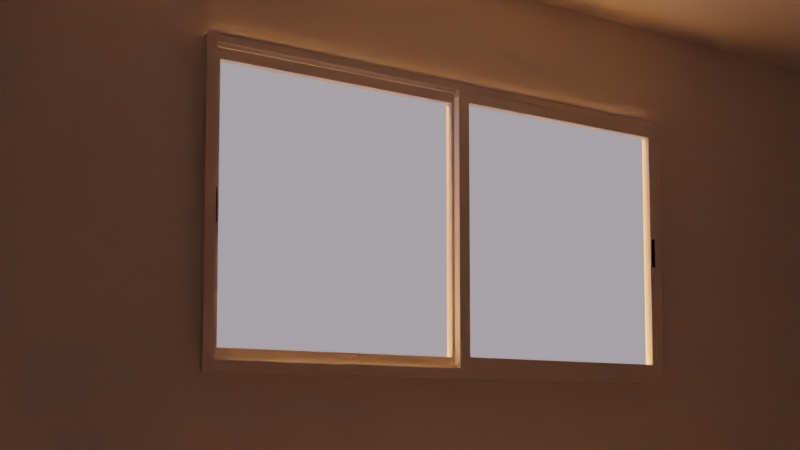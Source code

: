 # Source: rhisRoom.blend  (saved by Blender 3.5.10; exported with 4.5.12 LTS)
import bpy
from mathutils import Matrix  # noqa: F401  (used for matrix-valued properties, if any)

bpy.ops.wm.read_factory_settings(use_empty=True)
scene = bpy.context.scene
scene.name = 'Scene'

# ---- collections
col_scene = bpy.data.collections.new('scene'); scene.collection.children.link(col_scene)
col_structure = bpy.data.collections.new('structure'); col_scene.children.link(col_structure)
col_archive = bpy.data.collections.new('archive'); scene.collection.children.link(col_archive)
col_lights = bpy.data.collections.new('lights'); scene.collection.children.link(col_lights)

# ---- images (referenced by path relative to the original .blend; pixels are not part of the script)
import os
ASSET_DIR = os.environ.get("B2B_ASSET_DIR", "")  # directory of the original .blend (textures are referenced by path, not embedded)
HERE = os.path.dirname(os.path.abspath(__file__))  # packed textures are extracted next to this script under _unpacked/

def load_image(name, relpath, width, height, colorspace="sRGB"):
    """Load a texture the original file referenced (path relative to the .blend, or extracted next to this script)."""
    p = next((c for c in (os.path.join(HERE, relpath), os.path.join(ASSET_DIR, relpath)) if relpath and os.path.exists(c)), "")
    if p:
        img = bpy.data.images.load(p, check_existing=True)
        img.name = name
    else:  # same state as the original file: an image datablock whose file is absent (Cycles renders it pink)
        img = bpy.data.images.new(name, width, height)
        img.source = "FILE"
        img.filepath = "//" + (relpath or name)
    img.colorspace_settings.name = colorspace
    return img
img_woodfinedark004_col_3k_jpg = load_image('WoodFineDark004_COL_3K.jpg', 'WoodFineDark004_COL_3K.jpg', 1024, 1024, 'sRGB')
img_woodfinedark004_gloss_3k_jpg = load_image('WoodFineDark004_GLOSS_3K.jpg', 'WoodFineDark004_GLOSS_3K.jpg', 1024, 1024, 'Non-Color')
img_woodfinedark004_refl_3k_jpg = load_image('WoodFineDark004_REFL_3K.jpg', 'WoodFineDark004_REFL_3K.jpg', 1024, 1024, 'Non-Color')
img_woodfinedark004_nrm_3k_jpg = load_image('WoodFineDark004_NRM_3K.jpg', 'WoodFineDark004_NRM_3K.jpg', 1024, 1024, 'Non-Color')

# ---- materials (node trees are filled in below, after node groups)
mat_door_material = bpy.data.materials.new('Door_material')
mat_door_material.use_transparent_shadow = False
mat_handle_material = bpy.data.materials.new('Handle_material')
mat_handle_material.use_transparent_shadow = False
mat_handle_material.diffuse_color = (0.578, 0.555, 0.736, 1.0)
mat_hidden_material = bpy.data.materials.new('hidden_material')
mat_hidden_material.use_transparent_shadow = False
mat_hidden_material.diffuse_color = (1.0, 1.0, 1.0, 1.0)
mat_material_001 = bpy.data.materials.new('Material.001')
mat_material_001.use_transparent_shadow = False
mat_window_material = bpy.data.materials.new('Window_material')
mat_window_material.use_transparent_shadow = False
mat_window_material.diffuse_color = (0.6, 0.6, 0.6, 1.0)
mat_glass_material = bpy.data.materials.new('Glass_material')
mat_glass_material.use_transparent_shadow = False
mat_glass_material.diffuse_color = (0.333, 0.342, 0.9, 1.0)
mat_plastic_handle_material = bpy.data.materials.new('Plastic_Handle_material')
mat_plastic_handle_material.use_transparent_shadow = False
mat_plastic_handle_material.diffuse_color = (0.082, 0.079, 0.02, 1.0)
mat_sill_material = bpy.data.materials.new('Sill_material')
mat_sill_material.use_transparent_shadow = False

# ---- material node trees
mat_door_material.use_nodes = True; mat_door_material.node_tree.nodes.clear()
_N = mat_door_material.node_tree.nodes; _L = mat_door_material.node_tree.links
n0 = _N.new('ShaderNodeBsdfPrincipled'); n0.name = 'Principled BSDF'; n0.location = (10, 300)
n0.distribution = 'GGX'
n0.subsurface_method = 'RANDOM_WALK_SKIN'
n0.inputs[3].default_value = 1.45
n0.inputs[27].default_value = (0.0, 0.0, 0.0, 1.0)
n0.inputs[28].default_value = 1.0
n1 = _N.new('ShaderNodeOutputMaterial'); n1.name = 'Material Output'; n1.location = (1100, 160)
n2 = _N.new('ShaderNodeBsdfDiffuse'); n2.name = 'Diffuse BSDF'; n2.location = (200, 320)
n3 = _N.new('ShaderNodeBsdfAnisotropic'); n3.name = 'Glossy_0'; n3.location = (200, 0)
n3.distribution = 'GGX'
n4 = _N.new('ShaderNodeMixShader'); n4.name = 'Mix_0'; n4.location = (500, 160)
n4.inputs[0].default_value = 0.1
_L.new(n2.outputs[0], n4.inputs[1])
_L.new(n3.outputs[0], n4.inputs[2])
_L.new(n4.outputs[0], n1.inputs[0])
n1.is_active_output = True
mat_handle_material.use_nodes = True; mat_handle_material.node_tree.nodes.clear()
_N = mat_handle_material.node_tree.nodes; _L = mat_handle_material.node_tree.links
n0 = _N.new('ShaderNodeBsdfPrincipled'); n0.name = 'Principled BSDF'; n0.location = (10, 300)
n0.distribution = 'GGX'
n0.subsurface_method = 'RANDOM_WALK_SKIN'
n0.inputs[3].default_value = 1.45
n0.inputs[27].default_value = (0.0, 0.0, 0.0, 1.0)
n0.inputs[28].default_value = 1.0
n1 = _N.new('ShaderNodeBsdfAnisotropic'); n1.name = 'Glossy_0'; n1.location = (700, 160)
n1.distribution = 'GGX'
n1.inputs[1].default_value = 0.2
_L.new(n1.outputs[0], n1.inputs[0])
mat_hidden_material.use_nodes = True; mat_hidden_material.node_tree.nodes.clear()
_N = mat_hidden_material.node_tree.nodes; _L = mat_hidden_material.node_tree.links
n0 = _N.new('ShaderNodeBsdfPrincipled'); n0.name = 'Principled BSDF'; n0.location = (10, 300)
n0.distribution = 'GGX'
n0.subsurface_method = 'RANDOM_WALK_SKIN'
n0.inputs[3].default_value = 1.45
n0.inputs[27].default_value = (0.0, 0.0, 0.0, 1.0)
n0.inputs[28].default_value = 1.0
n1 = _N.new('ShaderNodeBsdfTransparent'); n1.name = 'Transparent_0'; n1.location = (700, 160)
_L.new(n1.outputs[0], n1.inputs[0])
mat_material_001.use_nodes = True; mat_material_001.node_tree.nodes.clear()
_N = mat_material_001.node_tree.nodes; _L = mat_material_001.node_tree.links
n0 = _N.new('ShaderNodeBsdfPrincipled'); n0.name = 'Principled BSDF'; n0.location = (121, 300)
n0.distribution = 'GGX'
n0.subsurface_method = 'RANDOM_WALK_SKIN'
n0.inputs[3].default_value = 1.45
n0.inputs[27].default_value = (0.0, 0.0, 0.0, 1.0)
n0.inputs[28].default_value = 1.0
n1 = _N.new('ShaderNodeOutputMaterial'); n1.name = 'Material Output'; n1.location = (411, 300)
n2 = _N.new('ShaderNodeTexImage'); n2.name = 'Image Texture'; n2.location = (-540, 466)
n2.image = img_woodfinedark004_col_3k_jpg
n2.interpolation = 'Closest'
n3 = _N.new('ShaderNodeTexImage'); n3.name = 'Image Texture.002'; n3.location = (-548, 175)
n3.image = img_woodfinedark004_gloss_3k_jpg
n4 = _N.new('ShaderNodeInvert'); n4.name = 'Invert'; n4.location = (-197, 136)
n5 = _N.new('ShaderNodeTexImage'); n5.name = 'Image Texture.003'; n5.location = (-552, -111)
n5.image = img_woodfinedark004_refl_3k_jpg
n6 = _N.new('ShaderNodeTexImage'); n6.name = 'Image Texture.001'; n6.location = (-552, -389)
n6.image = img_woodfinedark004_nrm_3k_jpg
n7 = _N.new('ShaderNodeTexCoord'); n7.name = 'Texture Coordinate'; n7.location = (-986, 132)
n8 = _N.new('ShaderNodeNormalMap'); n8.name = 'Normal Map'; n8.location = (-167, -360)
n9 = _N.new('ShaderNodeInvert'); n9.name = 'Invert.001'; n9.location = (-217, -50)
n10 = _N.new('ShaderNodeRGBCurve'); n10.name = 'RGB Curves'; n10.location = (-195, 505)
_c = n10.mapping.curves[3]
while len(_c.points) > 2: _c.points.remove(_c.points[-1])
_c.points[0].location = (0.0, 0.0); _c.points[0].handle_type = 'AUTO'
_c.points[1].location = (0.35572, 0.02296); _c.points[1].handle_type = 'AUTO'
_p = _c.points.new(0.58439, 0.36735); _p.handle_type = 'AUTO'
_p = _c.points.new(1.0, 1.0); _p.handle_type = 'AUTO'
n10.mapping.update()
_L.new(n0.outputs[0], n1.inputs[0])
_L.new(n10.outputs[0], n0.inputs[0])
_L.new(n8.outputs[0], n0.inputs[5])
_L.new(n6.outputs[0], n8.inputs[1])
_L.new(n7.outputs[2], n2.inputs[0])
_L.new(n7.outputs[2], n3.inputs[0])
_L.new(n4.outputs[0], n0.inputs[2])
_L.new(n3.outputs[0], n4.inputs[1])
_L.new(n7.outputs[2], n6.inputs[0])
_L.new(n7.outputs[2], n5.inputs[0])
_L.new(n9.outputs[0], n0.inputs[13])
_L.new(n5.outputs[0], n9.inputs[1])
_L.new(n2.outputs[0], n10.inputs[1])
n1.is_active_output = True
mat_window_material.use_nodes = True; mat_window_material.node_tree.nodes.clear()
_N = mat_window_material.node_tree.nodes; _L = mat_window_material.node_tree.links
n0 = _N.new('ShaderNodeBsdfPrincipled'); n0.name = 'Principled BSDF'; n0.location = (10, 300)
n0.distribution = 'GGX'
n0.subsurface_method = 'RANDOM_WALK_SKIN'
n0.inputs[3].default_value = 1.45
n0.inputs[27].default_value = (0.0, 0.0, 0.0, 1.0)
n0.inputs[28].default_value = 1.0
n1 = _N.new('ShaderNodeOutputMaterial'); n1.name = 'Material Output'; n1.location = (1100, 160)
n2 = _N.new('ShaderNodeBsdfDiffuse'); n2.name = 'Diffuse BSDF'; n2.location = (200, 320)
n3 = _N.new('ShaderNodeBsdfAnisotropic'); n3.name = 'Glossy_0'; n3.location = (200, 0)
n3.distribution = 'GGX'
n4 = _N.new('ShaderNodeMixShader'); n4.name = 'Mix_0'; n4.location = (500, 160)
n4.inputs[0].default_value = 0.15
_L.new(n2.outputs[0], n4.inputs[1])
_L.new(n3.outputs[0], n4.inputs[2])
_L.new(n4.outputs[0], n1.inputs[0])
n1.is_active_output = True
mat_glass_material.use_nodes = True; mat_glass_material.node_tree.nodes.clear()
_N = mat_glass_material.node_tree.nodes; _L = mat_glass_material.node_tree.links
n0 = _N.new('ShaderNodeBsdfPrincipled'); n0.name = 'Principled BSDF'; n0.location = (10, 300)
n0.distribution = 'GGX'
n0.subsurface_method = 'RANDOM_WALK_SKIN'
n0.inputs[3].default_value = 1.45
n0.inputs[27].default_value = (0.0, 0.0, 0.0, 1.0)
n0.inputs[28].default_value = 1.0
n1 = _N.new('ShaderNodeLightPath'); n1.name = 'Light_0'; n1.location = (10, 160)
n2 = _N.new('ShaderNodeBsdfRefraction'); n2.name = 'Refraction_0'; n2.location = (250, 400)
n2.inputs[2].default_value = 1.0
n3 = _N.new('ShaderNodeBsdfAnisotropic'); n3.name = 'Glossy_0'; n3.location = (250, 100)
n3.distribution = 'GGX'
n3.inputs[1].default_value = 0.0
n4 = _N.new('ShaderNodeBsdfTransparent'); n4.name = 'Transparent_0'; n4.location = (500, 10)
n5 = _N.new('ShaderNodeMixShader'); n5.name = 'Mix_0'; n5.location = (500, 160)
n5.inputs[0].default_value = 0.035
n6 = _N.new('ShaderNodeMixShader'); n6.name = 'Mix_1'; n6.location = (690, 290)
n7 = _N.new('ShaderNodeOutputMaterial'); n7.name = 'OUTPUT_MATERIAL'; n7.location = (920, 290)
_L.new(n1.outputs[1], n6.inputs[0])
_L.new(n2.outputs[0], n5.inputs[1])
_L.new(n3.outputs[0], n5.inputs[2])
_L.new(n5.outputs[0], n6.inputs[1])
_L.new(n4.outputs[0], n6.inputs[2])
_L.new(n6.outputs[0], n7.inputs[0])
n7.is_active_output = True
mat_plastic_handle_material.use_nodes = True; mat_plastic_handle_material.node_tree.nodes.clear()
_N = mat_plastic_handle_material.node_tree.nodes; _L = mat_plastic_handle_material.node_tree.links
n0 = _N.new('ShaderNodeBsdfPrincipled'); n0.name = 'Principled BSDF'; n0.location = (10, 300)
n0.distribution = 'GGX'
n0.subsurface_method = 'RANDOM_WALK_SKIN'
n0.inputs[3].default_value = 1.45
n0.inputs[27].default_value = (0.0, 0.0, 0.0, 1.0)
n0.inputs[28].default_value = 1.0
n1 = _N.new('ShaderNodeOutputMaterial'); n1.name = 'Material Output'; n1.location = (1100, 160)
n2 = _N.new('ShaderNodeBsdfDiffuse'); n2.name = 'Diffuse BSDF'; n2.location = (200, 320)
n2.inputs[0].default_value = (0.01, 0.01, 0.01, 1.0)
n3 = _N.new('ShaderNodeBsdfAnisotropic'); n3.name = 'Glossy_0'; n3.location = (200, 0)
n3.distribution = 'GGX'
n4 = _N.new('ShaderNodeMixShader'); n4.name = 'Mix_0'; n4.location = (500, 160)
n4.inputs[0].default_value = 0.01
_L.new(n2.outputs[0], n4.inputs[1])
_L.new(n3.outputs[0], n4.inputs[2])
_L.new(n4.outputs[0], n1.inputs[0])
n1.is_active_output = True
mat_sill_material.use_nodes = True; mat_sill_material.node_tree.nodes.clear()
_N = mat_sill_material.node_tree.nodes; _L = mat_sill_material.node_tree.links
n0 = _N.new('ShaderNodeBsdfPrincipled'); n0.name = 'Principled BSDF'; n0.location = (10, 300)
n0.distribution = 'GGX'
n0.subsurface_method = 'RANDOM_WALK_SKIN'
n0.inputs[3].default_value = 1.45
n0.inputs[27].default_value = (0.0, 0.0, 0.0, 1.0)
n0.inputs[28].default_value = 1.0
n1 = _N.new('ShaderNodeOutputMaterial'); n1.name = 'Material Output'; n1.location = (1100, 160)
n2 = _N.new('ShaderNodeBsdfDiffuse'); n2.name = 'Diffuse BSDF'; n2.location = (200, 320)
n3 = _N.new('ShaderNodeBsdfAnisotropic'); n3.name = 'Glossy_0'; n3.location = (200, 0)
n3.distribution = 'GGX'
n4 = _N.new('ShaderNodeMixShader'); n4.name = 'Mix_0'; n4.location = (500, 160)
n4.inputs[0].default_value = 0.1
_L.new(n2.outputs[0], n4.inputs[1])
_L.new(n3.outputs[0], n4.inputs[2])
_L.new(n4.outputs[0], n1.inputs[0])
n1.is_active_output = True

# ---- world
world_world = bpy.data.worlds.new('World'); scene.world = world_world
world_world.use_nodes = True; world_world.node_tree.nodes.clear()
_N = world_world.node_tree.nodes; _L = world_world.node_tree.links
n0 = _N.new('ShaderNodeOutputWorld'); n0.name = 'World Output'; n0.location = (300, 300)
n1 = _N.new('ShaderNodeBackground'); n1.name = 'Background'; n1.location = (10, 300)
n1.inputs[0].default_value = (0.4132, 0.3782, 0.4142, 1.0)
_L.new(n1.outputs[0], n0.inputs[0])
n0.is_active_output = True
world_world.color = (0.05088, 0.05088, 0.05088)
world_world.use_sun_shadow = False
world_world.sun_shadow_jitter_overblur = 0.0

# ---- cameras
cam_camera_001 = bpy.data.cameras.new('Camera.001')
cam_camera_001.shift_y = 0.14

# ---- lights
light_area = bpy.data.lights.new('Area', 'AREA')
light_area.color = (0.2451, 0.5041, 1.0)
light_area.transmission_factor = 0.0
light_area.energy = 78.54
light_area.shadow_maximum_resolution = 0.006
light_area.use_absolute_resolution = True
light_area.size = 1.0
light_area.size_y = 1.0
light_area.cycles.is_portal = True
light_sun = bpy.data.lights.new('Sun', 'SUN')
light_sun.color = (0.5005, 0.1588, 0.02791)
light_sun.transmission_factor = 0.0
light_sun.energy = 100.0
light_sun_001 = bpy.data.lights.new('Sun.001', 'SUN')
light_sun_001.transmission_factor = 0.0
light_sun_001.energy = 1.0

# ---- meshes
me_cube_001 = bpy.data.meshes.new('Cube.001')
me_cube_001.from_pydata([(-0.7542, -1.643, -1.0), (-0.7542, -1.643, 0.1672), (-0.7542, 0.7937, -1.0), (-0.7542, 0.7937, 0.1672), (1.643, -1.643, -1.0), (1.643, -1.643, 0.1672), (1.643, 0.7937, -1.0), (1.643, 0.7937, 0.1672), (-0.7542, 0.3528, -1.0), (-0.7542, -0.583, -1.0), (-0.7542, -0.583, 0.1672), (-0.7542, 0.3528, 0.1672), (1.643, -0.583, -1.0), (1.643, 0.3528, -1.0), (1.643, 0.3528, 0.1672), (1.643, -0.583, 0.1672), (-0.7542, -1.643, -0.5723), (-0.7542, -1.643, -0.1023), (-0.7542, 0.7937, -0.1023), (-0.7542, 0.7937, -0.5723), (1.643, 0.7937, -0.1023), (1.643, 0.7937, -0.5723), (1.643, -1.643, -0.1023), (1.643, -1.643, -0.5723), (1.643, 0.3528, -0.1023), (1.643, 0.3528, -0.5723), (1.643, -0.583, -0.1023), (1.643, -0.583, -0.5723), (-0.7542, -0.583, -0.1023), (-0.7542, -0.583, -0.5723), (-0.7542, 0.3528, -0.1023), (-0.7542, 0.3528, -0.5723)], [], [(30, 11, 3, 18), (18, 3, 7, 20), (26, 15, 5, 22), (22, 5, 1, 17), (9, 12, 4, 0), (15, 10, 1, 5), (7, 3, 11, 14), (14, 11, 10, 15), (2, 6, 13, 8), (8, 13, 12, 9), (20, 7, 14, 24), (24, 14, 15, 26), (17, 1, 10, 28), (28, 10, 11, 30), (9, 29, 31, 8), (29, 28, 30, 31), (0, 16, 29, 9), (16, 17, 28, 29), (13, 25, 27, 12), (25, 24, 26, 27), (6, 21, 25, 13), (21, 20, 24, 25), (4, 23, 16, 0), (23, 22, 17, 16), (12, 27, 23, 4), (27, 26, 22, 23), (2, 19, 21, 6), (19, 18, 20, 21), (8, 31, 19, 2), (31, 30, 18, 19)])
_uv = me_cube_001.uv_layers.new(name='UVMap')
_uv.uv.foreach_set('vector', [0.5417, 0.1667, 0.625, 0.1667, 0.625, 0.25, 0.5417, 0.25, 0.5417, 0.25, 0.625, 0.25, 0.625, 0.5, 0.5417, 0.5, 0.5417, 0.6667, 0.625, 0.6667, 0.625, 0.75, 0.5417, 0.75, 0.5417, 0.75, 0.625, 0.75, 0.625, 1.0, 0.5417, 1.0, 0.125, 0.6667, 0.375, 0.6667, 0.375, 0.75, 0.125, 0.75, 0.625, 0.6667, 0.875, 0.6667, 0.875, 0.75, 0.625, 0.75, 0.625, 0.5, 0.875, 0.5, 0.875, 0.5833, 0.625, 0.5833, 0.625, 0.5833, 0.875, 0.5833, 0.875, 0.6667, 0.625, 0.6667, 0.125, 0.5, 0.375, 0.5, 0.375, 0.5833, 0.125, 0.5833, 0.125, 0.5833, 0.375, 0.5833, 0.375, 0.6667, 0.125, 0.6667, 0.5417, 0.5, 0.625, 0.5, 0.625, 0.5833, 0.5417, 0.5833, 0.5417, 0.5833, 0.625, 0.5833, 0.625, 0.6667, 0.5417, 0.6667, 0.5417, 0.0, 0.625, 0.0, 0.625, 0.08333, 0.5417, 0.08333, 0.5417, 0.08333, 0.625, 0.08333, 0.625, 0.1667, 0.5417, 0.1667, 0.375, 0.08333, 0.4583, 0.08333, 0.4583, 0.1667, 0.375, 0.1667, 0.4583, 0.08333, 0.5417, 0.08333, 0.5417, 0.1667, 0.4583, 0.1667, 0.375, 0.0, 0.4583, 0.0, 0.4583, 0.08333, 0.375, 0.08333, 0.4583, 0.0, 0.5417, 0.0, 0.5417, 0.08333, 0.4583, 0.08333, 0.375, 0.5833, 0.4583, 0.5833, 0.4583, 0.6667, 0.375, 0.6667, 0.4583, 0.5833, 0.5417, 0.5833, 0.5417, 0.6667, 0.4583, 0.6667, 0.375, 0.5, 0.4583, 0.5, 0.4583, 0.5833, 0.375, 0.5833, 0.4583, 0.5, 0.5417, 0.5, 0.5417, 0.5833, 0.4583, 0.5833, 0.375, 0.75, 0.4583, 0.75, 0.4583, 1.0, 0.375, 1.0, 0.4583, 0.75, 0.5417, 0.75, 0.5417, 1.0, 0.4583, 1.0, 0.375, 0.6667, 0.4583, 0.6667, 0.4583, 0.75, 0.375, 0.75, 0.4583, 0.6667, 0.5417, 0.6667, 0.5417, 0.75, 0.4583, 0.75, 0.375, 0.25, 0.4583, 0.25, 0.4583, 0.5, 0.375, 0.5, 0.4583, 0.25, 0.5417, 0.25, 0.5417, 0.5, 0.4583, 0.5, 0.375, 0.1667, 0.4583, 0.1667, 0.4583, 0.25, 0.375, 0.25, 0.4583, 0.1667, 0.5417, 0.1667, 0.5417, 0.25, 0.4583, 0.25])
me_cube_001.update()
me_doorfrane = bpy.data.meshes.new('DoorFrane')
me_doorfrane.from_pydata([(-0.5, -0.02667, 0.0), (-0.5, 0.05333, 0.0), (-0.42, 0.05333, 0.0), (-0.5, -0.02667, 2.1), (-0.5, 0.05333, 2.1), (0.5, 0.05333, 2.1), (0.5, -0.02667, 2.1), (0.42, -0.02667, 2.02), (-0.42, 0.05333, 2.02), (0.42, -0.02667, 0.0), (0.5, -0.02667, 0.0), (0.5, 0.05333, 0.0), (0.42, 0.01333, 2.02), (-0.42, 0.01333, 2.02), (-0.42, 0.01333, 0.0), (-0.4, 0.01333, 2.02), (-0.4, 0.01333, 0.0), (-0.4, 0.05333, 2.02), (-0.4, 0.05333, 0.0), (0.42, 0.01333, 0.0), (-0.42, -0.02667, 2.02), (-0.42, -0.02667, 0.0), (0.42, 0.05333, 2.02), (0.42, 0.05333, 0.0), (0.4, 0.05333, 0.0), (0.4, 0.01333, 0.0), (0.4, 0.05333, 2.02), (0.4, 0.01333, 2.0), (0.4, 0.01333, 2.02), (-0.4, 0.05333, 2.0), (-0.4, 0.01333, 2.0), (0.4, 0.05333, 2.0)], [], [(3, 4, 1, 0), (7, 12, 19, 9), (4, 3, 6, 5), (10, 11, 5, 6), (13, 20, 21, 14), (17, 15, 16, 18), (11, 23, 22, 5), (20, 13, 12, 7), (20, 3, 0, 21), (9, 10, 6, 7), (13, 14, 16, 15), (4, 8, 2, 1), (29, 31, 27, 30), (7, 6, 3, 20), (8, 4, 5, 22), (14, 2, 18, 16), (17, 18, 2, 8), (28, 25, 19, 12), (28, 26, 24, 25), (25, 24, 23, 19), (22, 23, 24, 26), (29, 17, 26, 31), (15, 30, 27, 28), (8, 22, 26)])
me_doorfrane.materials.append(mat_door_material)
me_doorfrane.update()
me_door = bpy.data.meshes.new('Door')
me_door.from_pydata([(-0.836, 0.0, -1.046), (-0.836, 0.034, -1.046), (0.0, 0.034, -1.046), (0.0, 0.0, -1.046), (-0.836, 0.0, 0.964), (-0.836, 0.034, 0.964), (0.0, 0.034, 0.964), (0.0, 0.0, 0.964)], [], [(4, 5, 1, 0), (5, 6, 2, 1), (6, 7, 3, 2), (7, 4, 0, 3), (0, 1, 2, 3), (7, 6, 5, 4)])
me_door.materials.append(mat_door_material)
me_door.update()
me_handle_front = bpy.data.meshes.new('Handle_Front')
me_handle_front.from_pydata([(-0.03019, -0.002781, -0.03282), (-0.04255, -0.002942, -0.01332), (-0.0435, -0.003072, 0.009742), (-0.03279, -0.003135, 0.03019), (-0.01329, -0.003114, 0.04254), (0.009772, -0.003016, 0.04349), (0.03022, -0.002866, 0.03279), (0.04257, -0.002704, 0.01329), (0.04352, -0.002575, -0.009773), (0.03281, -0.002512, -0.03022), (0.01332, -0.002532, -0.04257), (-0.009746, -0.00263, -0.04352), (-0.02902, -0.01959, -0.03172), (-0.04093, -0.01974, -0.01293), (-0.04184, -0.01987, 0.009297), (-0.03152, -0.01993, 0.029), (-0.01273, -0.01991, 0.04091), (0.009494, -0.01982, 0.04183), (0.0292, -0.01967, 0.03151), (0.04111, -0.01952, 0.01272), (0.04202, -0.01939, -0.009511), (0.0317, -0.01933, -0.02922), (0.01291, -0.01935, -0.04112), (-0.009317, -0.01944, -0.04204), (1.283e-05, -0.002823, -1.534e-05), (-0.01446, -0.01961, -0.01591), (-0.02041, -0.01969, -0.006515), (-0.02087, -0.01975, 0.004593), (-0.01571, -0.01978, 0.01444), (-0.006319, -0.01977, 0.02039), (0.004789, -0.01973, 0.02085), (0.01464, -0.01965, 0.01569), (0.02059, -0.01958, 0.006302), (0.02105, -0.01951, -0.004807), (0.01589, -0.01948, -0.01466), (0.006496, -0.01949, -0.02061), (-0.004612, -0.01954, -0.02106), (-0.01441, -0.0315, -0.01597), (-0.02036, -0.03158, -0.00658), (-0.02082, -0.03164, 0.004529), (-0.01566, -0.03167, 0.01438), (-0.006266, -0.03166, 0.02033), (0.004842, -0.03161, 0.02079), (0.01469, -0.03154, 0.01563), (0.02064, -0.03146, 0.006237), (0.0211, -0.0314, -0.004871), (0.01594, -0.03137, -0.01472), (0.00655, -0.03138, -0.02067), (-0.004559, -0.03143, -0.02113), (-0.01446, -0.02062, -0.01591), (-0.02041, -0.0207, -0.00652), (-0.02086, -0.02076, 0.004588), (-0.01571, -0.02079, 0.01444), (-0.006315, -0.02078, 0.02039), (0.004794, -0.02074, 0.02085), (0.01464, -0.02066, 0.01569), (0.02059, -0.02059, 0.006296), (0.02105, -0.02052, -0.004812), (0.01589, -0.02049, -0.01466), (0.006501, -0.0205, -0.02061), (-0.004608, -0.02055, -0.02107), (-0.01216, -0.0315, -0.01353), (-0.01719, -0.03157, -0.00559), (-0.01758, -0.03162, 0.003803), (-0.01322, -0.03165, 0.01213), (-0.005277, -0.03164, 0.01716), (0.004117, -0.0316, 0.01755), (0.01245, -0.03154, 0.01319), (0.01748, -0.03147, 0.005248), (0.01786, -0.03142, -0.004146), (0.0135, -0.03139, -0.01247), (0.00556, -0.0314, -0.01751), (-0.003833, -0.03144, -0.01789), (-0.01852, -0.009612, -0.005855), (-0.01313, -0.009541, -0.01436), (-0.01894, -0.009668, 0.004205), (-0.01426, -0.009696, 0.01312), (-0.00576, -0.009687, 0.01851), (0.0043, -0.009644, 0.01893), (0.01322, -0.009578, 0.01426), (0.01861, -0.009508, 0.005751), (0.01902, -0.009451, -0.004308), (0.01435, -0.009424, -0.01323), (0.005846, -0.009433, -0.01862), (-0.004214, -0.009476, -0.01903), (-0.01205, -0.02431, -0.01334), (-0.01702, -0.02438, -0.005488), (-0.01741, -0.02443, 0.003796), (-0.0131, -0.02445, 0.01203), (-0.005246, -0.02445, 0.017), (0.004038, -0.02441, 0.01738), (0.01227, -0.02435, 0.01307), (0.01724, -0.02428, 0.005224), (0.01763, -0.02423, -0.004061), (0.01331, -0.0242, -0.01229), (0.005465, -0.02421, -0.01727), (-0.003819, -0.02425, -0.01765), (-0.01189, -0.05946, -0.01353), (-0.01687, -0.05952, -0.005679), (-0.01725, -0.05958, 0.003605), (-0.01294, -0.0596, 0.01184), (-0.005088, -0.05959, 0.01681), (0.004196, -0.05955, 0.01719), (0.01243, -0.05949, 0.01288), (0.0174, -0.05943, 0.005033), (0.01778, -0.05938, -0.004252), (0.01347, -0.05935, -0.01248), (0.005623, -0.05936, -0.01746), (-0.003661, -0.0594, -0.01784), (-0.01184, -0.07237, -0.0136), (-0.01681, -0.07244, -0.00575), (-0.01719, -0.07249, 0.003535), (-0.01288, -0.07252, 0.01177), (-0.00503, -0.07251, 0.01674), (0.004254, -0.07247, 0.01712), (0.01249, -0.07241, 0.01281), (0.01746, -0.07234, 0.004962), (0.01784, -0.07229, -0.004322), (0.01353, -0.07227, -0.01255), (0.005681, -0.07227, -0.01753), (-0.003603, -0.07231, -0.01791), (0.1257, -0.06936, -0.006631), (0.1269, -0.06874, -0.003521), (0.1274, -0.0684, 0.001802), (0.1271, -0.06844, 0.007911), (0.1262, -0.06884, 0.01317), (0.1248, -0.06949, 0.01617), (0.1242, -0.06165, -0.006511), (0.1253, -0.06103, -0.003401), (0.1259, -0.06069, 0.001922), (0.1256, -0.06073, 0.008031), (0.1246, -0.06113, 0.01329), (0.1232, -0.06178, 0.01629), (0.1369, -0.01982, -0.0064), (0.1345, -0.01899, -0.006496), (0.1377, -0.01831, -0.003302), (0.1379, -0.01746, 0.002013), (0.1377, -0.01749, 0.008122), (0.137, -0.0184, 0.01339), (0.136, -0.01995, 0.0164), (0.1336, -0.01912, 0.0163), (0.1352, -0.01748, -0.003398), (0.1355, -0.01662, 0.001918), (0.1352, -0.01666, 0.008026), (0.1345, -0.01757, 0.01329), (0.0003253, -0.07239, -0.0003937)], [], [(24, 0, 1), (24, 1, 2), (24, 2, 3), (24, 3, 4), (24, 4, 5), (24, 5, 6), (24, 6, 7), (24, 7, 8), (24, 8, 9), (24, 9, 10), (24, 10, 11), (11, 0, 24), (0, 12, 13, 1), (1, 13, 14, 2), (2, 14, 15, 3), (3, 15, 16, 4), (4, 16, 17, 5), (5, 17, 18, 6), (6, 18, 19, 7), (7, 19, 20, 8), (8, 20, 21, 9), (9, 21, 22, 10), (10, 22, 23, 11), (12, 0, 11, 23), (13, 12, 25, 26), (14, 13, 26, 27), (15, 14, 27, 28), (16, 15, 28, 29), (17, 16, 29, 30), (18, 17, 30, 31), (19, 18, 31, 32), (20, 19, 32, 33), (21, 20, 33, 34), (22, 21, 34, 35), (23, 22, 35, 36), (12, 23, 36, 25), (25, 49, 50, 26), (49, 37, 38, 50), (26, 50, 51, 27), (50, 38, 39, 51), (27, 51, 52, 28), (51, 39, 40, 52), (28, 52, 53, 29), (52, 40, 41, 53), (29, 53, 54, 30), (53, 41, 42, 54), (30, 54, 55, 31), (54, 42, 43, 55), (31, 55, 56, 32), (55, 43, 44, 56), (32, 56, 57, 33), (56, 44, 45, 57), (33, 57, 58, 34), (57, 45, 46, 58), (34, 58, 59, 35), (58, 46, 47, 59), (35, 59, 60, 36), (59, 47, 48, 60), (36, 60, 49, 25), (60, 48, 37, 49), (38, 37, 61, 62), (39, 38, 62, 63), (40, 39, 63, 64), (41, 40, 64, 65), (42, 41, 65, 66), (43, 42, 66, 67), (44, 43, 67, 68), (45, 44, 68, 69), (46, 45, 69, 70), (47, 46, 70, 71), (48, 47, 71, 72), (37, 48, 72, 61), (62, 61, 74, 73), (63, 62, 73, 75), (64, 63, 75, 76), (65, 64, 76, 77), (66, 65, 77, 78), (67, 66, 78, 79), (68, 67, 79, 80), (69, 68, 80, 81), (70, 69, 81, 82), (71, 70, 82, 83), (72, 71, 83, 84), (61, 72, 84, 74), (86, 85, 97, 98), (87, 86, 98, 99), (88, 87, 99, 100), (89, 88, 100, 101), (90, 89, 101, 102), (91, 90, 102, 103), (92, 91, 103, 104), (93, 92, 104, 105), (94, 93, 105, 106), (95, 94, 106, 107), (96, 95, 107, 108), (97, 85, 96, 108), (98, 97, 109, 110), (99, 98, 110, 111), (100, 99, 111, 112), (101, 100, 112, 113), (102, 101, 113, 114), (108, 107, 119, 120), (108, 120, 109, 97), (119, 107, 127, 121), (118, 119, 121, 122), (117, 118, 122, 123), (116, 117, 123, 124), (115, 116, 124, 125), (114, 115, 125, 126), (102, 114, 126, 132), (107, 106, 128, 127), (106, 105, 129, 128), (105, 104, 130, 129), (104, 103, 131, 130), (103, 102, 132, 131), (121, 127, 134, 133), (122, 121, 133, 135), (123, 122, 135, 136), (124, 123, 136, 137), (125, 124, 137, 138), (126, 125, 138, 139), (132, 126, 139, 140), (127, 128, 141, 134), (128, 129, 142, 141), (129, 130, 143, 142), (130, 131, 144, 143), (131, 132, 140, 144), (138, 144, 140, 139), (137, 143, 144, 138), (136, 142, 143, 137), (135, 141, 142, 136), (133, 134, 141, 135), (110, 109, 145), (111, 110, 145), (112, 111, 145), (113, 112, 145), (114, 113, 145), (115, 114, 145), (116, 115, 145), (117, 116, 145), (118, 117, 145), (119, 118, 145), (120, 119, 145), (109, 120, 145)])
me_handle_front.polygons.foreach_set('use_smooth', [True] * 144)
me_handle_front.materials.append(mat_handle_material)
me_handle_front.update()
me_handle_back = bpy.data.meshes.new('Handle_Back')
me_handle_back.from_pydata([(-0.03019, -0.002781, -0.03282), (-0.04255, -0.002942, -0.01332), (-0.0435, -0.003072, 0.009742), (-0.03279, -0.003135, 0.03019), (-0.01329, -0.003114, 0.04254), (0.009772, -0.003016, 0.04349), (0.03022, -0.002866, 0.03279), (0.04257, -0.002704, 0.01329), (0.04352, -0.002575, -0.009773), (0.03281, -0.002512, -0.03022), (0.01332, -0.002532, -0.04257), (-0.009746, -0.00263, -0.04352), (-0.02902, -0.01959, -0.03172), (-0.04093, -0.01974, -0.01293), (-0.04184, -0.01987, 0.009297), (-0.03152, -0.01993, 0.029), (-0.01273, -0.01991, 0.04091), (0.009494, -0.01982, 0.04183), (0.0292, -0.01967, 0.03151), (0.04111, -0.01952, 0.01272), (0.04202, -0.01939, -0.009511), (0.0317, -0.01933, -0.02922), (0.01291, -0.01935, -0.04112), (-0.009317, -0.01944, -0.04204), (1.283e-05, -0.002823, -1.534e-05), (-0.01446, -0.01961, -0.01591), (-0.02041, -0.01969, -0.006515), (-0.02087, -0.01975, 0.004593), (-0.01571, -0.01978, 0.01444), (-0.006319, -0.01977, 0.02039), (0.004789, -0.01973, 0.02085), (0.01464, -0.01965, 0.01569), (0.02059, -0.01958, 0.006302), (0.02105, -0.01951, -0.004807), (0.01589, -0.01948, -0.01466), (0.006496, -0.01949, -0.02061), (-0.004612, -0.01954, -0.02106), (-0.01441, -0.0315, -0.01597), (-0.02036, -0.03158, -0.00658), (-0.02082, -0.03164, 0.004529), (-0.01566, -0.03167, 0.01438), (-0.006266, -0.03166, 0.02033), (0.004842, -0.03161, 0.02079), (0.01469, -0.03154, 0.01563), (0.02064, -0.03146, 0.006237), (0.0211, -0.0314, -0.004871), (0.01594, -0.03137, -0.01472), (0.00655, -0.03138, -0.02067), (-0.004559, -0.03143, -0.02113), (-0.01446, -0.02062, -0.01591), (-0.02041, -0.0207, -0.00652), (-0.02086, -0.02076, 0.004588), (-0.01571, -0.02079, 0.01444), (-0.006315, -0.02078, 0.02039), (0.004794, -0.02074, 0.02085), (0.01464, -0.02066, 0.01569), (0.02059, -0.02059, 0.006296), (0.02105, -0.02052, -0.004812), (0.01589, -0.02049, -0.01466), (0.006501, -0.0205, -0.02061), (-0.004608, -0.02055, -0.02107), (-0.01216, -0.0315, -0.01353), (-0.01719, -0.03157, -0.00559), (-0.01758, -0.03162, 0.003803), (-0.01322, -0.03165, 0.01213), (-0.005277, -0.03164, 0.01716), (0.004117, -0.0316, 0.01755), (0.01245, -0.03154, 0.01319), (0.01748, -0.03147, 0.005248), (0.01786, -0.03142, -0.004146), (0.0135, -0.03139, -0.01247), (0.00556, -0.0314, -0.01751), (-0.003833, -0.03144, -0.01789), (-0.01852, -0.009612, -0.005855), (-0.01313, -0.009541, -0.01436), (-0.01894, -0.009668, 0.004205), (-0.01426, -0.009696, 0.01312), (-0.00576, -0.009687, 0.01851), (0.0043, -0.009644, 0.01893), (0.01322, -0.009578, 0.01426), (0.01861, -0.009508, 0.005751), (0.01902, -0.009451, -0.004308), (0.01435, -0.009424, -0.01323), (0.005846, -0.009433, -0.01862), (-0.004214, -0.009476, -0.01903), (-0.01205, -0.02431, -0.01334), (-0.01702, -0.02438, -0.005488), (-0.01741, -0.02443, 0.003796), (-0.0131, -0.02445, 0.01203), (-0.005246, -0.02445, 0.017), (0.004038, -0.02441, 0.01738), (0.01227, -0.02435, 0.01307), (0.01724, -0.02428, 0.005224), (0.01763, -0.02423, -0.004061), (0.01331, -0.0242, -0.01229), (0.005465, -0.02421, -0.01727), (-0.003819, -0.02425, -0.01765), (-0.01189, -0.05946, -0.01353), (-0.01687, -0.05952, -0.005679), (-0.01725, -0.05958, 0.003605), (-0.01294, -0.0596, 0.01184), (-0.005088, -0.05959, 0.01681), (0.004196, -0.05955, 0.01719), (0.01243, -0.05949, 0.01288), (0.0174, -0.05943, 0.005033), (0.01778, -0.05938, -0.004252), (0.01347, -0.05935, -0.01248), (0.005623, -0.05936, -0.01746), (-0.003661, -0.0594, -0.01784), (-0.01184, -0.07237, -0.0136), (-0.01681, -0.07244, -0.00575), (-0.01719, -0.07249, 0.003535), (-0.01288, -0.07252, 0.01177), (-0.00503, -0.07251, 0.01674), (0.004254, -0.07247, 0.01712), (0.01249, -0.07241, 0.01281), (0.01746, -0.07234, 0.004962), (0.01784, -0.07229, -0.004322), (0.01353, -0.07227, -0.01255), (0.005681, -0.07227, -0.01753), (-0.003603, -0.07231, -0.01791), (0.1257, -0.06936, -0.006631), (0.1269, -0.06874, -0.003521), (0.1274, -0.0684, 0.001802), (0.1271, -0.06844, 0.007911), (0.1262, -0.06884, 0.01317), (0.1248, -0.06949, 0.01617), (0.1242, -0.06165, -0.006511), (0.1253, -0.06103, -0.003401), (0.1259, -0.06069, 0.001922), (0.1256, -0.06073, 0.008031), (0.1246, -0.06113, 0.01329), (0.1232, -0.06178, 0.01629), (0.1369, -0.01982, -0.0064), (0.1345, -0.01899, -0.006496), (0.1377, -0.01831, -0.003302), (0.1379, -0.01746, 0.002013), (0.1377, -0.01749, 0.008122), (0.137, -0.0184, 0.01339), (0.136, -0.01995, 0.0164), (0.1336, -0.01912, 0.0163), (0.1352, -0.01748, -0.003398), (0.1355, -0.01662, 0.001918), (0.1352, -0.01666, 0.008026), (0.1345, -0.01757, 0.01329), (0.0003253, -0.07239, -0.0003937)], [], [(24, 0, 1), (24, 1, 2), (24, 2, 3), (24, 3, 4), (24, 4, 5), (24, 5, 6), (24, 6, 7), (24, 7, 8), (24, 8, 9), (24, 9, 10), (24, 10, 11), (11, 0, 24), (0, 12, 13, 1), (1, 13, 14, 2), (2, 14, 15, 3), (3, 15, 16, 4), (4, 16, 17, 5), (5, 17, 18, 6), (6, 18, 19, 7), (7, 19, 20, 8), (8, 20, 21, 9), (9, 21, 22, 10), (10, 22, 23, 11), (12, 0, 11, 23), (13, 12, 25, 26), (14, 13, 26, 27), (15, 14, 27, 28), (16, 15, 28, 29), (17, 16, 29, 30), (18, 17, 30, 31), (19, 18, 31, 32), (20, 19, 32, 33), (21, 20, 33, 34), (22, 21, 34, 35), (23, 22, 35, 36), (12, 23, 36, 25), (25, 49, 50, 26), (49, 37, 38, 50), (26, 50, 51, 27), (50, 38, 39, 51), (27, 51, 52, 28), (51, 39, 40, 52), (28, 52, 53, 29), (52, 40, 41, 53), (29, 53, 54, 30), (53, 41, 42, 54), (30, 54, 55, 31), (54, 42, 43, 55), (31, 55, 56, 32), (55, 43, 44, 56), (32, 56, 57, 33), (56, 44, 45, 57), (33, 57, 58, 34), (57, 45, 46, 58), (34, 58, 59, 35), (58, 46, 47, 59), (35, 59, 60, 36), (59, 47, 48, 60), (36, 60, 49, 25), (60, 48, 37, 49), (38, 37, 61, 62), (39, 38, 62, 63), (40, 39, 63, 64), (41, 40, 64, 65), (42, 41, 65, 66), (43, 42, 66, 67), (44, 43, 67, 68), (45, 44, 68, 69), (46, 45, 69, 70), (47, 46, 70, 71), (48, 47, 71, 72), (37, 48, 72, 61), (62, 61, 74, 73), (63, 62, 73, 75), (64, 63, 75, 76), (65, 64, 76, 77), (66, 65, 77, 78), (67, 66, 78, 79), (68, 67, 79, 80), (69, 68, 80, 81), (70, 69, 81, 82), (71, 70, 82, 83), (72, 71, 83, 84), (61, 72, 84, 74), (86, 85, 97, 98), (87, 86, 98, 99), (88, 87, 99, 100), (89, 88, 100, 101), (90, 89, 101, 102), (91, 90, 102, 103), (92, 91, 103, 104), (93, 92, 104, 105), (94, 93, 105, 106), (95, 94, 106, 107), (96, 95, 107, 108), (97, 85, 96, 108), (98, 97, 109, 110), (99, 98, 110, 111), (100, 99, 111, 112), (101, 100, 112, 113), (102, 101, 113, 114), (108, 107, 119, 120), (108, 120, 109, 97), (119, 107, 127, 121), (118, 119, 121, 122), (117, 118, 122, 123), (116, 117, 123, 124), (115, 116, 124, 125), (114, 115, 125, 126), (102, 114, 126, 132), (107, 106, 128, 127), (106, 105, 129, 128), (105, 104, 130, 129), (104, 103, 131, 130), (103, 102, 132, 131), (121, 127, 134, 133), (122, 121, 133, 135), (123, 122, 135, 136), (124, 123, 136, 137), (125, 124, 137, 138), (126, 125, 138, 139), (132, 126, 139, 140), (127, 128, 141, 134), (128, 129, 142, 141), (129, 130, 143, 142), (130, 131, 144, 143), (131, 132, 140, 144), (138, 144, 140, 139), (137, 143, 144, 138), (136, 142, 143, 137), (135, 141, 142, 136), (133, 134, 141, 135), (110, 109, 145), (111, 110, 145), (112, 111, 145), (113, 112, 145), (114, 113, 145), (115, 114, 145), (116, 115, 145), (117, 116, 145), (118, 117, 145), (119, 118, 145), (120, 119, 145), (109, 120, 145)])
me_handle_back.polygons.foreach_set('use_smooth', [True] * 144)
me_handle_back.materials.append(mat_handle_material)
me_handle_back.update()
me_ctrl_hole = bpy.data.meshes.new('CTRL_Hole')
me_ctrl_hole.from_pydata([(-0.5, 0.0, 0.0), (-0.5, 0.24, 0.0), (0.5, 0.24, 0.0), (0.5, 0.0, 0.0), (-0.5, 0.0, 2.1), (-0.5, 0.24, 2.1), (0.5, 0.24, 2.1), (0.5, 0.0, 2.1)], [], [(0, 1, 2, 3), (0, 4, 5, 1), (1, 5, 6, 2), (3, 7, 4, 0), (2, 6, 7, 3), (5, 4, 7, 6)])
me_ctrl_hole.materials.append(mat_hidden_material)
me_ctrl_hole.update()
me_ctrl_baseboard = bpy.data.meshes.new('CTRL_Baseboard')
me_ctrl_baseboard.from_pydata([(-0.5, 0.0, 0.0), (-0.5, 0.4, 0.0), (0.5, 0.4, 0.0), (0.5, 0.0, 0.0), (-0.5, 0.0, 0.4), (-0.5, 0.4, 0.4), (0.5, 0.4, 0.4), (0.5, 0.0, 0.4)], [], [(0, 4, 5, 1), (2, 6, 7, 3)])
me_ctrl_baseboard.materials.append(mat_hidden_material)
me_ctrl_baseboard.update()
me_doorfrane_001 = bpy.data.meshes.new('DoorFrane.001')
me_doorfrane_001.from_pydata([(-0.5, -0.02667, 0.0), (-0.5, 0.05333, 0.0), (-0.42, 0.05333, 0.0), (-0.5, -0.02667, 2.1), (-0.5, 0.05333, 2.1), (0.5, 0.05333, 2.1), (0.5, -0.02667, 2.1), (0.42, -0.02667, 2.02), (-0.42, 0.05333, 2.02), (0.42, -0.02667, 0.0), (0.5, -0.02667, 0.0), (0.5, 0.05333, 0.0), (0.42, 0.01333, 2.02), (-0.42, 0.01333, 2.02), (-0.42, 0.01333, 0.0), (-0.4, 0.01333, 2.02), (-0.4, 0.01333, 0.0), (-0.4, 0.05333, 2.02), (-0.4, 0.05333, 0.0), (0.42, 0.01333, 0.0), (-0.42, -0.02667, 2.02), (-0.42, -0.02667, 0.0), (0.42, 0.05333, 2.02), (0.42, 0.05333, 0.0), (0.4, 0.05333, 0.0), (0.4, 0.01333, 0.0), (0.4, 0.05333, 2.02), (0.4, 0.01333, 2.0), (0.4, 0.01333, 2.02), (-0.4, 0.05333, 2.0), (-0.4, 0.01333, 2.0), (0.4, 0.05333, 2.0)], [], [(3, 4, 1, 0), (7, 12, 19, 9), (4, 3, 6, 5), (10, 11, 5, 6), (13, 20, 21, 14), (17, 15, 16, 18), (11, 23, 22, 5), (20, 13, 12, 7), (20, 3, 0, 21), (9, 10, 6, 7), (13, 14, 16, 15), (4, 8, 2, 1), (29, 31, 27, 30), (7, 6, 3, 20), (8, 4, 5, 22), (14, 2, 18, 16), (17, 18, 2, 8), (28, 25, 19, 12), (28, 26, 24, 25), (25, 24, 23, 19), (22, 23, 24, 26), (29, 17, 26, 31), (15, 30, 27, 28), (8, 22, 26)])
me_doorfrane_001.materials.append(mat_door_material)
me_doorfrane_001.update()
me_door_001 = bpy.data.meshes.new('Door.001')
me_door_001.from_pydata([(-0.836, 0.0, -1.046), (-0.836, 0.034, -1.046), (0.0, 0.034, -1.046), (0.0, 0.0, -1.046), (-0.836, 0.0, 0.964), (-0.836, 0.034, 0.964), (0.0, 0.034, 0.964), (0.0, 0.0, 0.964)], [], [(4, 5, 1, 0), (5, 6, 2, 1), (6, 7, 3, 2), (7, 4, 0, 3), (0, 1, 2, 3), (7, 6, 5, 4)])
me_door_001.materials.append(mat_door_material)
me_door_001.update()
me_handle_front_001 = bpy.data.meshes.new('Handle_Front.001')
me_handle_front_001.from_pydata([(-0.03019, -0.002781, -0.03282), (-0.04255, -0.002942, -0.01332), (-0.0435, -0.003072, 0.009742), (-0.03279, -0.003135, 0.03019), (-0.01329, -0.003114, 0.04254), (0.009772, -0.003016, 0.04349), (0.03022, -0.002866, 0.03279), (0.04257, -0.002704, 0.01329), (0.04352, -0.002575, -0.009773), (0.03281, -0.002512, -0.03022), (0.01332, -0.002532, -0.04257), (-0.009746, -0.00263, -0.04352), (-0.02902, -0.01959, -0.03172), (-0.04093, -0.01974, -0.01293), (-0.04184, -0.01987, 0.009297), (-0.03152, -0.01993, 0.029), (-0.01273, -0.01991, 0.04091), (0.009494, -0.01982, 0.04183), (0.0292, -0.01967, 0.03151), (0.04111, -0.01952, 0.01272), (0.04202, -0.01939, -0.009511), (0.0317, -0.01933, -0.02922), (0.01291, -0.01935, -0.04112), (-0.009317, -0.01944, -0.04204), (1.283e-05, -0.002823, -1.534e-05), (-0.01446, -0.01961, -0.01591), (-0.02041, -0.01969, -0.006515), (-0.02087, -0.01975, 0.004593), (-0.01571, -0.01978, 0.01444), (-0.006319, -0.01977, 0.02039), (0.004789, -0.01973, 0.02085), (0.01464, -0.01965, 0.01569), (0.02059, -0.01958, 0.006302), (0.02105, -0.01951, -0.004807), (0.01589, -0.01948, -0.01466), (0.006496, -0.01949, -0.02061), (-0.004612, -0.01954, -0.02106), (-0.01441, -0.0315, -0.01597), (-0.02036, -0.03158, -0.00658), (-0.02082, -0.03164, 0.004529), (-0.01566, -0.03167, 0.01438), (-0.006266, -0.03166, 0.02033), (0.004842, -0.03161, 0.02079), (0.01469, -0.03154, 0.01563), (0.02064, -0.03146, 0.006237), (0.0211, -0.0314, -0.004871), (0.01594, -0.03137, -0.01472), (0.00655, -0.03138, -0.02067), (-0.004559, -0.03143, -0.02113), (-0.01446, -0.02062, -0.01591), (-0.02041, -0.0207, -0.00652), (-0.02086, -0.02076, 0.004588), (-0.01571, -0.02079, 0.01444), (-0.006315, -0.02078, 0.02039), (0.004794, -0.02074, 0.02085), (0.01464, -0.02066, 0.01569), (0.02059, -0.02059, 0.006296), (0.02105, -0.02052, -0.004812), (0.01589, -0.02049, -0.01466), (0.006501, -0.0205, -0.02061), (-0.004608, -0.02055, -0.02107), (-0.01216, -0.0315, -0.01353), (-0.01719, -0.03157, -0.00559), (-0.01758, -0.03162, 0.003803), (-0.01322, -0.03165, 0.01213), (-0.005277, -0.03164, 0.01716), (0.004117, -0.0316, 0.01755), (0.01245, -0.03154, 0.01319), (0.01748, -0.03147, 0.005248), (0.01786, -0.03142, -0.004146), (0.0135, -0.03139, -0.01247), (0.00556, -0.0314, -0.01751), (-0.003833, -0.03144, -0.01789), (-0.01852, -0.009612, -0.005855), (-0.01313, -0.009541, -0.01436), (-0.01894, -0.009668, 0.004205), (-0.01426, -0.009696, 0.01312), (-0.00576, -0.009687, 0.01851), (0.0043, -0.009644, 0.01893), (0.01322, -0.009578, 0.01426), (0.01861, -0.009508, 0.005751), (0.01902, -0.009451, -0.004308), (0.01435, -0.009424, -0.01323), (0.005846, -0.009433, -0.01862), (-0.004214, -0.009476, -0.01903), (-0.01205, -0.02431, -0.01334), (-0.01702, -0.02438, -0.005488), (-0.01741, -0.02443, 0.003796), (-0.0131, -0.02445, 0.01203), (-0.005246, -0.02445, 0.017), (0.004038, -0.02441, 0.01738), (0.01227, -0.02435, 0.01307), (0.01724, -0.02428, 0.005224), (0.01763, -0.02423, -0.004061), (0.01331, -0.0242, -0.01229), (0.005465, -0.02421, -0.01727), (-0.003819, -0.02425, -0.01765), (-0.01189, -0.05946, -0.01353), (-0.01687, -0.05952, -0.005679), (-0.01725, -0.05958, 0.003605), (-0.01294, -0.0596, 0.01184), (-0.005088, -0.05959, 0.01681), (0.004196, -0.05955, 0.01719), (0.01243, -0.05949, 0.01288), (0.0174, -0.05943, 0.005033), (0.01778, -0.05938, -0.004252), (0.01347, -0.05935, -0.01248), (0.005623, -0.05936, -0.01746), (-0.003661, -0.0594, -0.01784), (-0.01184, -0.07237, -0.0136), (-0.01681, -0.07244, -0.00575), (-0.01719, -0.07249, 0.003535), (-0.01288, -0.07252, 0.01177), (-0.00503, -0.07251, 0.01674), (0.004254, -0.07247, 0.01712), (0.01249, -0.07241, 0.01281), (0.01746, -0.07234, 0.004962), (0.01784, -0.07229, -0.004322), (0.01353, -0.07227, -0.01255), (0.005681, -0.07227, -0.01753), (-0.003603, -0.07231, -0.01791), (0.1257, -0.06936, -0.006631), (0.1269, -0.06874, -0.003521), (0.1274, -0.0684, 0.001802), (0.1271, -0.06844, 0.007911), (0.1262, -0.06884, 0.01317), (0.1248, -0.06949, 0.01617), (0.1242, -0.06165, -0.006511), (0.1253, -0.06103, -0.003401), (0.1259, -0.06069, 0.001922), (0.1256, -0.06073, 0.008031), (0.1246, -0.06113, 0.01329), (0.1232, -0.06178, 0.01629), (0.1369, -0.01982, -0.0064), (0.1345, -0.01899, -0.006496), (0.1377, -0.01831, -0.003302), (0.1379, -0.01746, 0.002013), (0.1377, -0.01749, 0.008122), (0.137, -0.0184, 0.01339), (0.136, -0.01995, 0.0164), (0.1336, -0.01912, 0.0163), (0.1352, -0.01748, -0.003398), (0.1355, -0.01662, 0.001918), (0.1352, -0.01666, 0.008026), (0.1345, -0.01757, 0.01329), (0.0003253, -0.07239, -0.0003937)], [], [(24, 0, 1), (24, 1, 2), (24, 2, 3), (24, 3, 4), (24, 4, 5), (24, 5, 6), (24, 6, 7), (24, 7, 8), (24, 8, 9), (24, 9, 10), (24, 10, 11), (11, 0, 24), (0, 12, 13, 1), (1, 13, 14, 2), (2, 14, 15, 3), (3, 15, 16, 4), (4, 16, 17, 5), (5, 17, 18, 6), (6, 18, 19, 7), (7, 19, 20, 8), (8, 20, 21, 9), (9, 21, 22, 10), (10, 22, 23, 11), (12, 0, 11, 23), (13, 12, 25, 26), (14, 13, 26, 27), (15, 14, 27, 28), (16, 15, 28, 29), (17, 16, 29, 30), (18, 17, 30, 31), (19, 18, 31, 32), (20, 19, 32, 33), (21, 20, 33, 34), (22, 21, 34, 35), (23, 22, 35, 36), (12, 23, 36, 25), (25, 49, 50, 26), (49, 37, 38, 50), (26, 50, 51, 27), (50, 38, 39, 51), (27, 51, 52, 28), (51, 39, 40, 52), (28, 52, 53, 29), (52, 40, 41, 53), (29, 53, 54, 30), (53, 41, 42, 54), (30, 54, 55, 31), (54, 42, 43, 55), (31, 55, 56, 32), (55, 43, 44, 56), (32, 56, 57, 33), (56, 44, 45, 57), (33, 57, 58, 34), (57, 45, 46, 58), (34, 58, 59, 35), (58, 46, 47, 59), (35, 59, 60, 36), (59, 47, 48, 60), (36, 60, 49, 25), (60, 48, 37, 49), (38, 37, 61, 62), (39, 38, 62, 63), (40, 39, 63, 64), (41, 40, 64, 65), (42, 41, 65, 66), (43, 42, 66, 67), (44, 43, 67, 68), (45, 44, 68, 69), (46, 45, 69, 70), (47, 46, 70, 71), (48, 47, 71, 72), (37, 48, 72, 61), (62, 61, 74, 73), (63, 62, 73, 75), (64, 63, 75, 76), (65, 64, 76, 77), (66, 65, 77, 78), (67, 66, 78, 79), (68, 67, 79, 80), (69, 68, 80, 81), (70, 69, 81, 82), (71, 70, 82, 83), (72, 71, 83, 84), (61, 72, 84, 74), (86, 85, 97, 98), (87, 86, 98, 99), (88, 87, 99, 100), (89, 88, 100, 101), (90, 89, 101, 102), (91, 90, 102, 103), (92, 91, 103, 104), (93, 92, 104, 105), (94, 93, 105, 106), (95, 94, 106, 107), (96, 95, 107, 108), (97, 85, 96, 108), (98, 97, 109, 110), (99, 98, 110, 111), (100, 99, 111, 112), (101, 100, 112, 113), (102, 101, 113, 114), (108, 107, 119, 120), (108, 120, 109, 97), (119, 107, 127, 121), (118, 119, 121, 122), (117, 118, 122, 123), (116, 117, 123, 124), (115, 116, 124, 125), (114, 115, 125, 126), (102, 114, 126, 132), (107, 106, 128, 127), (106, 105, 129, 128), (105, 104, 130, 129), (104, 103, 131, 130), (103, 102, 132, 131), (121, 127, 134, 133), (122, 121, 133, 135), (123, 122, 135, 136), (124, 123, 136, 137), (125, 124, 137, 138), (126, 125, 138, 139), (132, 126, 139, 140), (127, 128, 141, 134), (128, 129, 142, 141), (129, 130, 143, 142), (130, 131, 144, 143), (131, 132, 140, 144), (138, 144, 140, 139), (137, 143, 144, 138), (136, 142, 143, 137), (135, 141, 142, 136), (133, 134, 141, 135), (110, 109, 145), (111, 110, 145), (112, 111, 145), (113, 112, 145), (114, 113, 145), (115, 114, 145), (116, 115, 145), (117, 116, 145), (118, 117, 145), (119, 118, 145), (120, 119, 145), (109, 120, 145)])
me_handle_front_001.polygons.foreach_set('use_smooth', [True] * 144)
me_handle_front_001.materials.append(mat_handle_material)
me_handle_front_001.update()
me_handle_back_001 = bpy.data.meshes.new('Handle_Back.001')
me_handle_back_001.from_pydata([(-0.03019, -0.002781, -0.03282), (-0.04255, -0.002942, -0.01332), (-0.0435, -0.003072, 0.009742), (-0.03279, -0.003135, 0.03019), (-0.01329, -0.003114, 0.04254), (0.009772, -0.003016, 0.04349), (0.03022, -0.002866, 0.03279), (0.04257, -0.002704, 0.01329), (0.04352, -0.002575, -0.009773), (0.03281, -0.002512, -0.03022), (0.01332, -0.002532, -0.04257), (-0.009746, -0.00263, -0.04352), (-0.02902, -0.01959, -0.03172), (-0.04093, -0.01974, -0.01293), (-0.04184, -0.01987, 0.009297), (-0.03152, -0.01993, 0.029), (-0.01273, -0.01991, 0.04091), (0.009494, -0.01982, 0.04183), (0.0292, -0.01967, 0.03151), (0.04111, -0.01952, 0.01272), (0.04202, -0.01939, -0.009511), (0.0317, -0.01933, -0.02922), (0.01291, -0.01935, -0.04112), (-0.009317, -0.01944, -0.04204), (1.283e-05, -0.002823, -1.534e-05), (-0.01446, -0.01961, -0.01591), (-0.02041, -0.01969, -0.006515), (-0.02087, -0.01975, 0.004593), (-0.01571, -0.01978, 0.01444), (-0.006319, -0.01977, 0.02039), (0.004789, -0.01973, 0.02085), (0.01464, -0.01965, 0.01569), (0.02059, -0.01958, 0.006302), (0.02105, -0.01951, -0.004807), (0.01589, -0.01948, -0.01466), (0.006496, -0.01949, -0.02061), (-0.004612, -0.01954, -0.02106), (-0.01441, -0.0315, -0.01597), (-0.02036, -0.03158, -0.00658), (-0.02082, -0.03164, 0.004529), (-0.01566, -0.03167, 0.01438), (-0.006266, -0.03166, 0.02033), (0.004842, -0.03161, 0.02079), (0.01469, -0.03154, 0.01563), (0.02064, -0.03146, 0.006237), (0.0211, -0.0314, -0.004871), (0.01594, -0.03137, -0.01472), (0.00655, -0.03138, -0.02067), (-0.004559, -0.03143, -0.02113), (-0.01446, -0.02062, -0.01591), (-0.02041, -0.0207, -0.00652), (-0.02086, -0.02076, 0.004588), (-0.01571, -0.02079, 0.01444), (-0.006315, -0.02078, 0.02039), (0.004794, -0.02074, 0.02085), (0.01464, -0.02066, 0.01569), (0.02059, -0.02059, 0.006296), (0.02105, -0.02052, -0.004812), (0.01589, -0.02049, -0.01466), (0.006501, -0.0205, -0.02061), (-0.004608, -0.02055, -0.02107), (-0.01216, -0.0315, -0.01353), (-0.01719, -0.03157, -0.00559), (-0.01758, -0.03162, 0.003803), (-0.01322, -0.03165, 0.01213), (-0.005277, -0.03164, 0.01716), (0.004117, -0.0316, 0.01755), (0.01245, -0.03154, 0.01319), (0.01748, -0.03147, 0.005248), (0.01786, -0.03142, -0.004146), (0.0135, -0.03139, -0.01247), (0.00556, -0.0314, -0.01751), (-0.003833, -0.03144, -0.01789), (-0.01852, -0.009612, -0.005855), (-0.01313, -0.009541, -0.01436), (-0.01894, -0.009668, 0.004205), (-0.01426, -0.009696, 0.01312), (-0.00576, -0.009687, 0.01851), (0.0043, -0.009644, 0.01893), (0.01322, -0.009578, 0.01426), (0.01861, -0.009508, 0.005751), (0.01902, -0.009451, -0.004308), (0.01435, -0.009424, -0.01323), (0.005846, -0.009433, -0.01862), (-0.004214, -0.009476, -0.01903), (-0.01205, -0.02431, -0.01334), (-0.01702, -0.02438, -0.005488), (-0.01741, -0.02443, 0.003796), (-0.0131, -0.02445, 0.01203), (-0.005246, -0.02445, 0.017), (0.004038, -0.02441, 0.01738), (0.01227, -0.02435, 0.01307), (0.01724, -0.02428, 0.005224), (0.01763, -0.02423, -0.004061), (0.01331, -0.0242, -0.01229), (0.005465, -0.02421, -0.01727), (-0.003819, -0.02425, -0.01765), (-0.01189, -0.05946, -0.01353), (-0.01687, -0.05952, -0.005679), (-0.01725, -0.05958, 0.003605), (-0.01294, -0.0596, 0.01184), (-0.005088, -0.05959, 0.01681), (0.004196, -0.05955, 0.01719), (0.01243, -0.05949, 0.01288), (0.0174, -0.05943, 0.005033), (0.01778, -0.05938, -0.004252), (0.01347, -0.05935, -0.01248), (0.005623, -0.05936, -0.01746), (-0.003661, -0.0594, -0.01784), (-0.01184, -0.07237, -0.0136), (-0.01681, -0.07244, -0.00575), (-0.01719, -0.07249, 0.003535), (-0.01288, -0.07252, 0.01177), (-0.00503, -0.07251, 0.01674), (0.004254, -0.07247, 0.01712), (0.01249, -0.07241, 0.01281), (0.01746, -0.07234, 0.004962), (0.01784, -0.07229, -0.004322), (0.01353, -0.07227, -0.01255), (0.005681, -0.07227, -0.01753), (-0.003603, -0.07231, -0.01791), (0.1257, -0.06936, -0.006631), (0.1269, -0.06874, -0.003521), (0.1274, -0.0684, 0.001802), (0.1271, -0.06844, 0.007911), (0.1262, -0.06884, 0.01317), (0.1248, -0.06949, 0.01617), (0.1242, -0.06165, -0.006511), (0.1253, -0.06103, -0.003401), (0.1259, -0.06069, 0.001922), (0.1256, -0.06073, 0.008031), (0.1246, -0.06113, 0.01329), (0.1232, -0.06178, 0.01629), (0.1369, -0.01982, -0.0064), (0.1345, -0.01899, -0.006496), (0.1377, -0.01831, -0.003302), (0.1379, -0.01746, 0.002013), (0.1377, -0.01749, 0.008122), (0.137, -0.0184, 0.01339), (0.136, -0.01995, 0.0164), (0.1336, -0.01912, 0.0163), (0.1352, -0.01748, -0.003398), (0.1355, -0.01662, 0.001918), (0.1352, -0.01666, 0.008026), (0.1345, -0.01757, 0.01329), (0.0003253, -0.07239, -0.0003937)], [], [(24, 0, 1), (24, 1, 2), (24, 2, 3), (24, 3, 4), (24, 4, 5), (24, 5, 6), (24, 6, 7), (24, 7, 8), (24, 8, 9), (24, 9, 10), (24, 10, 11), (11, 0, 24), (0, 12, 13, 1), (1, 13, 14, 2), (2, 14, 15, 3), (3, 15, 16, 4), (4, 16, 17, 5), (5, 17, 18, 6), (6, 18, 19, 7), (7, 19, 20, 8), (8, 20, 21, 9), (9, 21, 22, 10), (10, 22, 23, 11), (12, 0, 11, 23), (13, 12, 25, 26), (14, 13, 26, 27), (15, 14, 27, 28), (16, 15, 28, 29), (17, 16, 29, 30), (18, 17, 30, 31), (19, 18, 31, 32), (20, 19, 32, 33), (21, 20, 33, 34), (22, 21, 34, 35), (23, 22, 35, 36), (12, 23, 36, 25), (25, 49, 50, 26), (49, 37, 38, 50), (26, 50, 51, 27), (50, 38, 39, 51), (27, 51, 52, 28), (51, 39, 40, 52), (28, 52, 53, 29), (52, 40, 41, 53), (29, 53, 54, 30), (53, 41, 42, 54), (30, 54, 55, 31), (54, 42, 43, 55), (31, 55, 56, 32), (55, 43, 44, 56), (32, 56, 57, 33), (56, 44, 45, 57), (33, 57, 58, 34), (57, 45, 46, 58), (34, 58, 59, 35), (58, 46, 47, 59), (35, 59, 60, 36), (59, 47, 48, 60), (36, 60, 49, 25), (60, 48, 37, 49), (38, 37, 61, 62), (39, 38, 62, 63), (40, 39, 63, 64), (41, 40, 64, 65), (42, 41, 65, 66), (43, 42, 66, 67), (44, 43, 67, 68), (45, 44, 68, 69), (46, 45, 69, 70), (47, 46, 70, 71), (48, 47, 71, 72), (37, 48, 72, 61), (62, 61, 74, 73), (63, 62, 73, 75), (64, 63, 75, 76), (65, 64, 76, 77), (66, 65, 77, 78), (67, 66, 78, 79), (68, 67, 79, 80), (69, 68, 80, 81), (70, 69, 81, 82), (71, 70, 82, 83), (72, 71, 83, 84), (61, 72, 84, 74), (86, 85, 97, 98), (87, 86, 98, 99), (88, 87, 99, 100), (89, 88, 100, 101), (90, 89, 101, 102), (91, 90, 102, 103), (92, 91, 103, 104), (93, 92, 104, 105), (94, 93, 105, 106), (95, 94, 106, 107), (96, 95, 107, 108), (97, 85, 96, 108), (98, 97, 109, 110), (99, 98, 110, 111), (100, 99, 111, 112), (101, 100, 112, 113), (102, 101, 113, 114), (108, 107, 119, 120), (108, 120, 109, 97), (119, 107, 127, 121), (118, 119, 121, 122), (117, 118, 122, 123), (116, 117, 123, 124), (115, 116, 124, 125), (114, 115, 125, 126), (102, 114, 126, 132), (107, 106, 128, 127), (106, 105, 129, 128), (105, 104, 130, 129), (104, 103, 131, 130), (103, 102, 132, 131), (121, 127, 134, 133), (122, 121, 133, 135), (123, 122, 135, 136), (124, 123, 136, 137), (125, 124, 137, 138), (126, 125, 138, 139), (132, 126, 139, 140), (127, 128, 141, 134), (128, 129, 142, 141), (129, 130, 143, 142), (130, 131, 144, 143), (131, 132, 140, 144), (138, 144, 140, 139), (137, 143, 144, 138), (136, 142, 143, 137), (135, 141, 142, 136), (133, 134, 141, 135), (110, 109, 145), (111, 110, 145), (112, 111, 145), (113, 112, 145), (114, 113, 145), (115, 114, 145), (116, 115, 145), (117, 116, 145), (118, 117, 145), (119, 118, 145), (120, 119, 145), (109, 120, 145)])
me_handle_back_001.polygons.foreach_set('use_smooth', [True] * 144)
me_handle_back_001.materials.append(mat_handle_material)
me_handle_back_001.update()
me_ctrl_hole_001 = bpy.data.meshes.new('CTRL_Hole.001')
me_ctrl_hole_001.from_pydata([(-0.5, 0.0, 0.0), (-0.5, 0.24, 0.0), (0.5, 0.24, 0.0), (0.5, 0.0, 0.0), (-0.5, 0.0, 2.1), (-0.5, 0.24, 2.1), (0.5, 0.24, 2.1), (0.5, 0.0, 2.1)], [], [(0, 1, 2, 3), (0, 4, 5, 1), (1, 5, 6, 2), (3, 7, 4, 0), (2, 6, 7, 3), (5, 4, 7, 6)])
me_ctrl_hole_001.materials.append(mat_hidden_material)
me_ctrl_hole_001.update()
me_ctrl_baseboard_001 = bpy.data.meshes.new('CTRL_Baseboard.001')
me_ctrl_baseboard_001.from_pydata([(-0.5, 0.0, 0.0), (-0.5, 0.4, 0.0), (0.5, 0.4, 0.0), (0.5, 0.0, 0.0), (-0.5, 0.0, 0.4), (-0.5, 0.4, 0.4), (0.5, 0.4, 0.4), (0.5, 0.0, 0.4)], [], [(0, 4, 5, 1), (2, 6, 7, 3)])
me_ctrl_baseboard_001.materials.append(mat_hidden_material)
me_ctrl_baseboard_001.update()
me_cube_002 = bpy.data.meshes.new('Cube.002')
me_cube_002.from_pydata([(-1.0, 1.0, -1.0), (-1.0, 1.0, 1.0), (1.0, 1.0, -1.0), (1.0, 1.0, 1.0), (-1.0, -1.0, -1.0), (-1.0, -1.0, 1.0), (1.0, -1.0, 1.0), (1.0, -1.0, -1.0), (-1.0, -1.0, -0.3333), (-1.0, -1.0, 0.3333), (-1.0, 1.0, 0.3333), (-1.0, 1.0, -0.3333), (1.0, 1.0, 0.3333), (1.0, 1.0, -0.3333), (1.0, -1.0, 0.3333), (1.0, -1.0, -0.3333), (-0.9646, 0.9646, -1.0), (-0.9711, 0.9711, 0.9711), (0.9646, 0.9646, -1.0), (0.9711, 0.9711, 0.9711), (-0.95, -1.0, -1.0), (-0.9646, -1.0, 0.9646), (0.9646, -1.0, 0.9646), (0.95, -1.0, -1.0), (-0.95, -1.0, -0.3333), (-0.95, -1.0, 0.3333), (-0.9646, 0.9646, 0.3333), (-0.9646, 0.9646, -0.3333), (0.9646, 0.9646, 0.3333), (0.9646, 0.9646, -0.3333), (0.95, -1.0, 0.3333), (0.95, -1.0, -0.3333), (-0.9655, -0.9867, 0.3563), (0.9701, -0.9867, 0.3563), (-0.9879, 0.9937, 0.3563), (0.9834, 0.9937, 0.3563), (-0.9655, -0.9867, -0.3023), (0.9701, -0.9867, -0.3023), (-0.9879, 0.9937, -0.3023), (0.9834, 0.9937, -0.3023), (-0.9655, -0.9867, -0.9411), (0.9701, -0.9867, -0.9411), (-0.9879, 0.9937, -0.9411), (0.9834, 0.9937, -0.9411), (-0.9655, -0.9867, 0.3263), (0.9701, -0.9867, 0.3263), (-0.9879, 0.9937, 0.3263), (0.9834, 0.9937, 0.3263), (-0.9655, -0.9867, -0.3323), (0.9701, -0.9867, -0.3323), (-0.9879, 0.9937, -0.3323), (0.9834, 0.9937, -0.3323), (-0.9655, -0.9867, -0.9711), (0.9701, -0.9867, -0.9711), (-0.9879, 0.9937, -0.9711), (0.9834, 0.9937, -0.9711), (-0.9798, -0.9593, 0.9672), (-0.9798, -0.9593, 0.8465), (-0.9798, -0.8635, 0.9672), (-0.9798, -0.8635, 0.8465), (0.9798, -0.9593, 0.9672), (0.9798, -0.9593, 0.8465), (0.9798, -0.8635, 0.9672), (0.9798, -0.8635, 0.8465)], [], [(9, 5, 1, 10), (10, 1, 3, 12), (12, 3, 6, 14), (3, 1, 5, 6), (2, 13, 15, 7), (13, 12, 14, 15), (0, 11, 13, 2), (11, 10, 12, 13), (4, 8, 11, 0), (8, 9, 10, 11), (25, 26, 17, 21), (26, 28, 19, 17), (28, 30, 22, 19), (19, 22, 21, 17), (18, 23, 31, 29), (29, 31, 30, 28), (16, 18, 29, 27), (27, 29, 28, 26), (20, 16, 27, 24), (24, 27, 26, 25), (4, 0, 16, 20), (5, 9, 25, 21), (0, 2, 18, 16), (2, 7, 23, 18), (7, 15, 31, 23), (6, 5, 21, 22), (8, 4, 20, 24), (9, 8, 24, 25), (14, 6, 22, 30), (15, 14, 30, 31), (32, 33, 35, 34), (36, 37, 39, 38), (40, 41, 43, 42), (44, 46, 47, 45), (48, 50, 51, 49), (52, 54, 55, 53), (32, 34, 46, 44), (33, 32, 44, 45), (35, 33, 45, 47), (34, 35, 47, 46), (36, 38, 50, 48), (37, 36, 48, 49), (39, 37, 49, 51), (38, 39, 51, 50), (40, 42, 54, 52), (41, 40, 52, 53), (43, 41, 53, 55), (42, 43, 55, 54), (56, 57, 59, 58), (58, 59, 63, 62), (62, 63, 61, 60), (60, 61, 57, 56), (58, 62, 60, 56), (63, 59, 57, 61)])
_uv = me_cube_002.uv_layers.new(name='UVMap')
_uv.uv.foreach_set('vector', [0.4227, 0.0002521, 0.5071, 0.0002513, 0.5071, 0.2534, 0.4227, 0.2534, 0.2534, 0.169, 0.2534, 0.2534, 0.0002513, 0.2534, 0.0002513, 0.169, 0.6763, 0.0002529, 0.7607, 0.0002537, 0.7607, 0.2534, 0.6763, 0.2534, 0.0002513, 0.2539, 0.2534, 0.2539, 0.2534, 0.5071, 0.0002513, 0.5071, 0.5076, 0.0002513, 0.5919, 0.0002521, 0.5919, 0.2534, 0.5076, 0.2534, 0.5919, 0.0002521, 0.6763, 0.0002529, 0.6763, 0.2534, 0.5919, 0.2534, 0.2534, 0.0002513, 0.2534, 0.08464, 0.0002513, 0.08464, 0.0002513, 0.0002513, 0.2534, 0.08464, 0.2534, 0.169, 0.0002513, 0.169, 0.0002513, 0.08464, 0.2539, 0.0002537, 0.3383, 0.0002529, 0.3383, 0.2534, 0.2539, 0.2534, 0.3383, 0.0002529, 0.4227, 0.0002521, 0.4227, 0.2534, 0.3383, 0.2534, 0.3383, 0.2539, 0.3383, 0.5026, 0.2576, 0.5034, 0.2584, 0.2539, 0.5084, 0.6763, 0.7526, 0.6763, 0.7534, 0.7571, 0.5076, 0.7571, 0.3383, 0.5047, 0.3383, 0.7534, 0.2584, 0.7534, 0.2576, 0.5039, 0.7539, 0.7571, 0.7547, 0.5076, 0.9989, 0.5076, 0.9997, 0.7571, 0.5071, 0.5047, 0.5071, 0.7534, 0.4227, 0.7534, 0.4227, 0.5047, 0.4227, 0.5047, 0.4227, 0.7534, 0.3383, 0.7534, 0.3383, 0.5047, 0.5084, 0.5076, 0.7526, 0.5076, 0.7526, 0.5919, 0.5084, 0.5919, 0.5084, 0.5919, 0.7526, 0.5919, 0.7526, 0.6763, 0.5084, 0.6763, 0.5071, 0.2539, 0.5071, 0.5026, 0.4227, 0.5026, 0.4227, 0.2539, 0.4227, 0.2539, 0.4227, 0.5026, 0.3383, 0.5026, 0.3383, 0.2539, 0.7607, 0.5071, 0.5076, 0.5071, 0.512, 0.5026, 0.7607, 0.5007, 0.0002513, 0.5076, 0.08464, 0.5076, 0.08464, 0.5139, 0.004726, 0.512, 0.5076, 0.5071, 0.5076, 0.2539, 0.512, 0.2584, 0.512, 0.5026, 0.5076, 0.2539, 0.7607, 0.2539, 0.7607, 0.2602, 0.512, 0.2584, 0.2534, 0.7607, 0.169, 0.7607, 0.169, 0.7544, 0.2534, 0.7544, 0.0002513, 0.7607, 0.0002513, 0.5076, 0.004726, 0.512, 0.004726, 0.7562, 0.169, 0.5076, 0.2534, 0.5076, 0.2534, 0.5139, 0.169, 0.5139, 0.08464, 0.5076, 0.169, 0.5076, 0.169, 0.5139, 0.08464, 0.5139, 0.08464, 0.7607, 0.0002513, 0.7607, 0.004726, 0.7562, 0.08464, 0.7544, 0.169, 0.7607, 0.08464, 0.7607, 0.08464, 0.7544, 0.169, 0.7544, 0.9914, 0.6664, 0.6661, 0.6664, 0.6638, 0.3336, 0.9952, 0.3336, 0.3278, 0.3331, 0.002483, 0.3331, 0.0002482, 0.0002482, 0.3316, 0.0002482, 0.6596, 0.3331, 0.3343, 0.3331, 0.332, 0.0002482, 0.6634, 0.0002482, 0.004004, 0.6664, 0.0002482, 0.3336, 0.3316, 0.3336, 0.3293, 0.6664, 0.3358, 0.6664, 0.332, 0.3336, 0.6634, 0.3336, 0.6611, 0.6664, 0.6676, 0.3331, 0.6638, 0.0002482, 0.9952, 0.0002482, 0.9929, 0.3331, 0.0002482, 0.9998, 0.0002482, 0.6669, 0.00529, 0.6669, 0.00529, 0.9998, 0.05009, 0.9922, 0.05009, 0.6669, 0.05514, 0.6669, 0.05514, 0.9922, 0.0224, 0.9997, 0.0224, 0.6669, 0.02744, 0.6669, 0.02744, 0.9997, 0.03348, 0.9982, 0.03348, 0.6669, 0.03852, 0.6669, 0.03852, 0.9982, 0.005787, 0.9998, 0.005787, 0.6669, 0.01083, 0.6669, 0.01083, 0.9998, 0.05563, 0.9922, 0.05563, 0.6669, 0.06068, 0.6669, 0.06068, 0.9922, 0.01686, 0.9997, 0.01686, 0.6669, 0.02191, 0.6669, 0.02191, 0.9997, 0.03902, 0.9982, 0.03902, 0.6669, 0.04406, 0.6669, 0.04406, 0.9982, 0.01133, 0.9998, 0.01133, 0.6669, 0.01637, 0.6669, 0.01637, 0.9998, 0.06117, 0.9922, 0.06117, 0.6669, 0.06621, 0.6669, 0.06621, 0.9922, 0.02794, 0.9997, 0.02794, 0.6669, 0.03298, 0.6669, 0.03298, 0.9997, 0.04456, 0.9982, 0.04456, 0.6669, 0.0496, 0.6669, 0.0496, 0.9982, 0.6665, 0.4098, 0.6665, 0.8189, 0.3335, 0.8189, 0.3335, 0.4098, 0.3331, 0.0002142, 0.3331, 0.4093, 0.0002142, 0.4093, 0.0002142, 0.0002142, 0.6665, 0.0002142, 0.6665, 0.4093, 0.3335, 0.4093, 0.3335, 0.0002142, 0.3331, 0.4098, 0.3331, 0.8189, 0.0002142, 0.8189, 0.0002142, 0.4098, 0.6669, 0.3335, 0.9998, 0.3335, 0.9998, 0.6665, 0.6669, 0.6665, 0.6669, 0.0002142, 0.9998, 0.0002142, 0.9998, 0.3331, 0.6669, 0.3331])
me_cube_002.materials.append(mat_material_001)
me_cube_002.update()
me_cube_003 = bpy.data.meshes.new('Cube.003')
me_cube_003.from_pydata([(-0.7542, -1.643, -1.0), (-0.7542, -1.643, 0.1672), (-0.7542, 1.643, -1.0), (-0.7542, 1.643, 0.1672), (1.643, -1.643, -1.0), (1.643, -1.643, 0.1672), (1.643, 1.643, -1.0), (1.643, 1.643, 0.1672), (-0.7542, 0.583, -1.0), (-0.7542, -0.583, -1.0), (-0.7542, -0.583, 0.1672), (-0.7542, 0.583, 0.1672), (1.643, -0.583, -1.0), (1.643, 0.583, -1.0), (1.643, 0.583, 0.1672), (1.643, -0.583, 0.1672), (-0.7542, -1.643, -0.5723), (-0.7542, -1.643, -0.1023), (-0.7542, 1.643, -0.1023), (-0.7542, 1.643, -0.5723), (1.643, 1.643, -0.1023), (1.643, 1.643, -0.5723), (1.643, -1.643, -0.1023), (1.643, -1.643, -0.5723), (1.643, 0.583, -0.1023), (1.643, 0.583, -0.5723), (1.643, -0.583, -0.1023), (1.643, -0.583, -0.5723), (-0.7542, -0.583, -0.1023), (-0.7542, -0.583, -0.5723), (-0.7542, 0.583, -0.1023), (-0.7542, 0.583, -0.5723)], [], [(30, 11, 3, 18), (18, 3, 7, 20), (26, 15, 5, 22), (22, 5, 1, 17), (9, 12, 4, 0), (15, 10, 1, 5), (7, 3, 11, 14), (14, 11, 10, 15), (2, 6, 13, 8), (8, 13, 12, 9), (20, 7, 14, 24), (24, 14, 15, 26), (17, 1, 10, 28), (28, 10, 11, 30), (9, 29, 31, 8), (29, 28, 30, 31), (0, 16, 29, 9), (16, 17, 28, 29), (13, 25, 27, 12), (25, 24, 26, 27), (6, 21, 25, 13), (21, 20, 24, 25), (4, 23, 16, 0), (23, 22, 17, 16), (12, 27, 23, 4), (27, 26, 22, 23), (2, 19, 21, 6), (19, 18, 20, 21), (8, 31, 19, 2), (31, 30, 18, 19)])
_uv = me_cube_003.uv_layers.new(name='UVMap')
_uv.uv.foreach_set('vector', [0.5417, 0.1667, 0.625, 0.1667, 0.625, 0.25, 0.5417, 0.25, 0.5417, 0.25, 0.625, 0.25, 0.625, 0.5, 0.5417, 0.5, 0.5417, 0.6667, 0.625, 0.6667, 0.625, 0.75, 0.5417, 0.75, 0.5417, 0.75, 0.625, 0.75, 0.625, 1.0, 0.5417, 1.0, 0.125, 0.6667, 0.375, 0.6667, 0.375, 0.75, 0.125, 0.75, 0.625, 0.6667, 0.875, 0.6667, 0.875, 0.75, 0.625, 0.75, 0.625, 0.5, 0.875, 0.5, 0.875, 0.5833, 0.625, 0.5833, 0.625, 0.5833, 0.875, 0.5833, 0.875, 0.6667, 0.625, 0.6667, 0.125, 0.5, 0.375, 0.5, 0.375, 0.5833, 0.125, 0.5833, 0.125, 0.5833, 0.375, 0.5833, 0.375, 0.6667, 0.125, 0.6667, 0.5417, 0.5, 0.625, 0.5, 0.625, 0.5833, 0.5417, 0.5833, 0.5417, 0.5833, 0.625, 0.5833, 0.625, 0.6667, 0.5417, 0.6667, 0.5417, 0.0, 0.625, 0.0, 0.625, 0.08333, 0.5417, 0.08333, 0.5417, 0.08333, 0.625, 0.08333, 0.625, 0.1667, 0.5417, 0.1667, 0.375, 0.08333, 0.4583, 0.08333, 0.4583, 0.1667, 0.375, 0.1667, 0.4583, 0.08333, 0.5417, 0.08333, 0.5417, 0.1667, 0.4583, 0.1667, 0.375, 0.0, 0.4583, 0.0, 0.4583, 0.08333, 0.375, 0.08333, 0.4583, 0.0, 0.5417, 0.0, 0.5417, 0.08333, 0.4583, 0.08333, 0.375, 0.5833, 0.4583, 0.5833, 0.4583, 0.6667, 0.375, 0.6667, 0.4583, 0.5833, 0.5417, 0.5833, 0.5417, 0.6667, 0.4583, 0.6667, 0.375, 0.5, 0.4583, 0.5, 0.4583, 0.5833, 0.375, 0.5833, 0.4583, 0.5, 0.5417, 0.5, 0.5417, 0.5833, 0.4583, 0.5833, 0.375, 0.75, 0.4583, 0.75, 0.4583, 1.0, 0.375, 1.0, 0.4583, 0.75, 0.5417, 0.75, 0.5417, 1.0, 0.4583, 1.0, 0.375, 0.6667, 0.4583, 0.6667, 0.4583, 0.75, 0.375, 0.75, 0.4583, 0.6667, 0.5417, 0.6667, 0.5417, 0.75, 0.4583, 0.75, 0.375, 0.25, 0.4583, 0.25, 0.4583, 0.5, 0.375, 0.5, 0.4583, 0.25, 0.5417, 0.25, 0.5417, 0.5, 0.4583, 0.5, 0.375, 0.1667, 0.4583, 0.1667, 0.4583, 0.25, 0.375, 0.25, 0.4583, 0.1667, 0.5417, 0.1667, 0.5417, 0.25, 0.4583, 0.25])
me_cube_003.update()
me_windowfrane_001 = bpy.data.meshes.new('WindowFrane.001')
me_windowfrane_001.from_pydata([(-1.095, 0.0, 0.0), (-1.095, 0.0, 0.02), (-1.095, -0.03475, 0.02), (-1.095, -0.03475, 0.04), (-1.095, -0.04175, 0.04), (-1.095, -0.04175, 0.02), (-1.095, -0.07425, 0.02), (-1.095, -0.07425, 0.04), (-1.095, -0.08125, 0.04), (-1.095, -0.08125, 0.02), (-1.095, -0.098, 0.02), (1.095, 0.0, 0.0), (1.095, 0.0, 0.02), (1.095, -0.03475, 0.02), (1.095, -0.03475, 0.04), (1.095, -0.04175, 0.04), (1.095, -0.04175, 0.02), (1.095, -0.07425, 0.02), (1.095, -0.07425, 0.04), (1.095, -0.08125, 0.04), (1.095, -0.08125, 0.02), (1.095, -0.098, 0.02), (-1.095, 0.0, 1.18), (-1.095, 0.0, 1.16), (-1.095, -0.03475, 1.16), (-1.095, -0.03475, 1.14), (-1.095, -0.04175, 1.14), (-1.095, -0.04175, 1.16), (-1.095, -0.07425, 1.16), (-1.095, -0.07425, 1.14), (-1.095, -0.08125, 1.14), (-1.095, -0.08125, 1.16), (-1.095, -0.098, 1.16), (1.095, 0.0, 1.18), (1.095, 0.0, 1.16), (1.095, -0.03475, 1.16), (1.095, -0.03475, 1.14), (1.095, -0.04175, 1.14), (1.095, -0.04175, 1.16), (1.095, -0.07425, 1.16), (1.095, -0.07425, 1.14), (1.095, -0.08125, 1.14), (1.095, -0.08125, 1.16), (1.095, -0.098, 1.16), (-1.095, 0.0, 0.0), (-1.093, 0.0, 0.0), (-1.093, -0.02, 0.0), (-1.073, -0.02, 0.0), (-1.073, -0.022, 0.0), (-1.093, -0.022, 0.0), (-1.093, -0.0595, 0.0), (-1.073, -0.0595, 0.0), (-1.073, -0.0615, 0.0), (-1.093, -0.0615, 0.0), (-1.093, -0.098, 0.0), (-1.063, -0.098, 0.0), (-1.063, -0.1, 0.0), (-1.095, -0.1, 0.0), (-1.095, 0.0, 1.18), (-1.093, 0.0, 1.18), (-1.093, -0.02, 1.18), (-1.073, -0.02, 1.18), (-1.073, -0.022, 1.18), (-1.093, -0.022, 1.18), (-1.093, -0.0595, 1.18), (-1.073, -0.0595, 1.18), (-1.073, -0.0615, 1.18), (-1.093, -0.0615, 1.18), (-1.093, -0.098, 1.18), (-1.063, -0.098, 1.18), (-1.063, -0.1, 1.18), (-1.095, -0.1, 1.18), (1.095, 0.0, 0.0), (1.093, 0.0, 0.0), (1.093, -0.02, 0.0), (1.073, -0.02, 0.0), (1.073, -0.022, 0.0), (1.093, -0.022, 0.0), (1.093, -0.0595, 0.0), (1.073, -0.0595, 0.0), (1.073, -0.0615, 0.0), (1.093, -0.0615, 0.0), (1.093, -0.098, 0.0), (1.063, -0.098, 0.0), (1.063, -0.1, 0.0), (1.095, -0.1, 0.0), (1.095, 0.0, 1.18), (1.093, 0.0, 1.18), (1.093, -0.02, 1.18), (1.073, -0.02, 1.18), (1.073, -0.022, 1.18), (1.093, -0.022, 1.18), (1.093, -0.0595, 1.18), (1.073, -0.0595, 1.18), (1.073, -0.0615, 1.18), (1.093, -0.0615, 1.18), (1.093, -0.098, 1.18), (1.063, -0.098, 1.18), (1.063, -0.1, 1.18), (1.095, -0.1, 1.18), (-1.062, -0.1, 0.0), (-1.062, -0.098, 0.0), (1.062, -0.098, 0.0), (1.062, -0.1, 0.0), (-1.062, -0.1, 0.03), (-1.062, -0.098, 0.03), (1.062, -0.098, 0.03), (1.062, -0.1, 0.03), (-1.062, -0.1, 1.15), (-1.062, -0.098, 1.15), (1.062, -0.098, 1.15), (1.062, -0.1, 1.15), (-1.062, -0.1, 1.18), (-1.062, -0.098, 1.18), (1.062, -0.098, 1.18), (1.062, -0.1, 1.18), (-1.105, -0.1, 1.19), (1.105, -0.1, 1.19), (-1.105, -0.1, -0.01), (1.105, -0.1, -0.01), (-1.094, -0.1, 1.179), (1.094, -0.1, 1.179), (-1.094, -0.1, 0.001), (1.094, -0.1, 0.001), (-1.105, -0.102, 1.19), (1.105, -0.102, 1.19), (-1.105, -0.102, -0.01), (1.105, -0.102, -0.01), (-1.094, -0.102, 1.179), (1.094, -0.102, 1.179), (-1.094, -0.102, 0.001), (1.094, -0.102, 0.001)], [], [(12, 1, 0, 11), (13, 2, 1, 12), (14, 3, 2, 13), (15, 4, 3, 14), (16, 5, 4, 15), (17, 6, 5, 16), (18, 7, 6, 17), (19, 8, 7, 18), (20, 9, 8, 19), (20, 21, 10, 9), (34, 23, 22, 33), (35, 24, 23, 34), (36, 25, 24, 35), (37, 26, 25, 36), (38, 27, 26, 37), (39, 28, 27, 38), (40, 29, 28, 39), (41, 30, 29, 40), (42, 31, 30, 41), (42, 43, 32, 31), (57, 71, 58, 44), (57, 56, 70, 71), (55, 54, 68, 69), (50, 49, 63, 64), (54, 53, 67, 68), (69, 68, 71, 70), (68, 67, 59, 60), (66, 65, 64, 67), (61, 60, 63, 62), (53, 52, 66, 67), (51, 50, 64, 65), (47, 46, 60, 61), (49, 48, 62, 63), (48, 47, 61, 62), (51, 52, 53, 50), (47, 48, 49, 46), (55, 56, 57, 54), (50, 49, 53, 54), (45, 44, 58, 59), (63, 60, 59, 58, 71, 68, 67, 64), (52, 51, 65, 66), (56, 55, 69, 70), (46, 45, 59, 60), (49, 50, 53, 54, 57, 44, 45, 46), (85, 99, 86, 72), (85, 84, 98, 99), (83, 82, 96, 97), (78, 77, 91, 92), (82, 81, 95, 96), (97, 96, 99, 98), (96, 95, 87, 88), (94, 93, 92, 95), (89, 88, 91, 90), (81, 80, 94, 95), (79, 78, 92, 93), (75, 74, 88, 89), (77, 76, 90, 91), (76, 75, 89, 90), (79, 80, 81, 78), (75, 76, 77, 74), (83, 84, 85, 82), (78, 77, 81, 82), (73, 72, 86, 87), (91, 88, 87, 86, 99, 96, 95, 92), (80, 79, 93, 94), (84, 83, 97, 98), (74, 73, 87, 88), (77, 78, 81, 82, 85, 72, 73, 74), (100, 101, 102, 103), (100, 101, 105, 104), (101, 102, 106, 105), (102, 106, 107, 103), (105, 106, 107, 104), (100, 104, 107, 103), (108, 109, 110, 111), (108, 109, 113, 112), (109, 110, 114, 113), (110, 114, 115, 111), (113, 114, 115, 112), (108, 112, 115, 111), (119, 117, 125, 127), (125, 124, 116, 117), (117, 121, 120, 116), (119, 123, 121, 117), (123, 119, 118, 122), (116, 120, 122, 118), (125, 129, 128, 124), (127, 131, 129, 125), (131, 127, 126, 130), (124, 128, 130, 126), (127, 119, 118, 126), (118, 126, 124, 116), (130, 128, 120, 122), (123, 122, 130, 131), (121, 129, 128, 120), (131, 123, 121, 129)])
me_windowfrane_001.update()
me_window_l_001 = bpy.data.meshes.new('Window.L.001')
me_window_l_001.from_pydata([(0.0, 0.0, 0.0), (0.0, 0.0, 1.13), (1.105, 0.0, 1.13), (1.105, 0.0, 0.0), (0.05, 0.0, 0.05), (0.05, 0.0, 1.08), (1.055, 0.0, 1.08), (1.055, 0.0, 0.05), (0.05, -0.01725, 0.05), (0.05, -0.01725, 1.08), (1.055, -0.01725, 1.08), (1.055, -0.01725, 0.05), (0.05, -0.0345, 0.05), (0.05, -0.0345, 1.08), (1.055, -0.0345, 1.08), (1.055, -0.0345, 0.05), (0.0, -0.0345, 0.0), (0.0, -0.0345, 1.13), (1.105, -0.0345, 1.13), (1.105, -0.0345, 0.0), (0.0, -0.01025, 0.0), (1.105, -0.01025, 0.0), (0.0, -0.01025, 0.02), (1.105, -0.01025, 0.02), (0.0, -0.02025, 0.02), (1.105, -0.02025, 0.02), (0.0, -0.02025, 0.0), (1.105, -0.02025, 0.0), (0.0, -0.01025, 1.13), (1.105, -0.01025, 1.13), (0.0, -0.01025, 1.11), (1.105, -0.01025, 1.11), (0.0, -0.02025, 1.11), (1.105, -0.02025, 1.11), (0.0, -0.02025, 1.13), (1.105, -0.02025, 1.13), (-0.0002, -0.01025, 0.0), (-0.004, -0.01025, 0.0), (-0.0002, -0.01025, 0.02), (-0.004, -0.01025, 0.02), (-0.0002, -0.02025, 0.02), (-0.004, -0.02025, 0.02), (-0.0002, -0.02025, 0.0), (-0.004, -0.02025, 0.0), (-0.0002, -0.00525, 0.0), (-0.0002, -0.02525, 0.0), (-0.0002, -0.00525, 0.03), (-0.0002, -0.02525, 0.03), (-0.004, -0.00525, 0.0), (-0.004, -0.02525, 0.0), (-0.004, -0.00525, 0.03), (-0.004, -0.02525, 0.03), (1.105, -0.01025, 0.0), (1.109, -0.01025, 0.0), (1.105, -0.01025, 0.02), (1.109, -0.01025, 0.02), (1.105, -0.02025, 0.02), (1.109, -0.02025, 0.02), (1.105, -0.02025, 0.0), (1.109, -0.02025, 0.0), (1.105, -0.00525, 0.0), (1.105, -0.02525, 0.0), (1.105, -0.00525, 0.03), (1.105, -0.02525, 0.03), (1.109, -0.00525, 0.0), (1.109, -0.02525, 0.0), (1.109, -0.00525, 0.03), (1.109, -0.02525, 0.03), (-0.0002, -0.01025, 1.13), (-0.004, -0.01025, 1.13), (-0.0002, -0.01025, 1.11), (-0.004, -0.01025, 1.11), (-0.0002, -0.02025, 1.11), (-0.004, -0.02025, 1.11), (-0.0002, -0.02025, 1.13), (-0.004, -0.02025, 1.13), (-0.0002, -0.00525, 1.13), (-0.0002, -0.02525, 1.13), (-0.0002, -0.00525, 1.1), (-0.0002, -0.02525, 1.1), (-0.004, -0.00525, 1.13), (-0.004, -0.02525, 1.13), (-0.004, -0.00525, 1.1), (-0.004, -0.02525, 1.1), (1.105, -0.01025, 1.13), (1.109, -0.01025, 1.13), (1.105, -0.01025, 1.11), (1.109, -0.01025, 1.11), (1.105, -0.02025, 1.11), (1.109, -0.02025, 1.11), (1.105, -0.02025, 1.13), (1.109, -0.02025, 1.13), (1.105, -0.00525, 1.13), (1.105, -0.02525, 1.13), (1.105, -0.00525, 1.1), (1.105, -0.02525, 1.1), (1.109, -0.00525, 1.13), (1.109, -0.02525, 1.13), (1.109, -0.00525, 1.1), (1.109, -0.02525, 1.1)], [], [(10, 6, 7, 11), (9, 8, 4, 5), (13, 12, 8, 9), (14, 10, 11, 15), (6, 10, 9, 5), (9, 10, 14, 13), (11, 7, 4, 8), (12, 15, 11, 8), (3, 7, 6, 2), (5, 4, 0, 1), (4, 7, 3, 0), (5, 1, 2, 6), (17, 16, 12, 13), (15, 19, 18, 14), (15, 12, 16, 19), (14, 18, 17, 13), (29, 2, 1, 28), (35, 34, 17, 18), (35, 33, 32, 34), (31, 29, 28, 30), (33, 31, 30, 32), (25, 24, 22, 23), (19, 16, 26, 27), (3, 21, 20, 0), (25, 27, 26, 24), (23, 22, 20, 21), (3, 2, 29, 21), (19, 27, 35, 18), (31, 33, 25, 23), (32, 30, 22, 24), (16, 17, 34, 26), (0, 20, 28, 1), (10, 9, 8, 11), (48, 50, 46, 44), (42, 43, 41, 40), (37, 36, 38, 39), (41, 39, 38, 40), (44, 36, 37, 48), (43, 42, 45, 49), (49, 45, 47, 51), (50, 51, 47, 46), (46, 47, 45, 42, 40, 38, 36, 44), (48, 37, 39, 41, 43, 49, 51, 50), (64, 60, 62, 66), (58, 56, 57, 59), (53, 55, 54, 52), (57, 56, 54, 55), (60, 64, 53, 52), (59, 65, 61, 58), (65, 67, 63, 61), (66, 62, 63, 67), (62, 60, 52, 54, 56, 58, 61, 63), (64, 66, 67, 65, 59, 57, 55, 53), (80, 76, 78, 82), (74, 72, 73, 75), (69, 71, 70, 68), (73, 72, 70, 71), (76, 80, 69, 68), (75, 81, 77, 74), (81, 83, 79, 77), (82, 78, 79, 83), (78, 76, 68, 70, 72, 74, 77, 79), (80, 82, 83, 81, 75, 73, 71, 69), (96, 98, 94, 92), (90, 91, 89, 88), (85, 84, 86, 87), (89, 87, 86, 88), (92, 84, 85, 96), (91, 90, 93, 97), (97, 93, 95, 99), (98, 99, 95, 94), (94, 95, 93, 90, 88, 86, 84, 92), (96, 85, 87, 89, 91, 97, 99, 98)])
me_window_l_001.polygons.foreach_set('material_index', [0, 0, 0, 0, 0, 0, 0, 0, 0, 0, 0, 0, 0, 0, 0, 0, 0, 0, 0, 0, 0, 0, 0, 0, 0, 0, 0, 0, 0, 0, 0, 0, 1, 0, 0, 0, 0, 0, 0, 0, 0, 0, 0, 0, 0, 0, 0, 0, 0, 0, 0, 0, 0, 0, 0, 0, 0, 0, 0, 0, 0, 0, 0, 0, 0, 0, 0, 0, 0, 0, 0, 0, 0])
me_window_l_001.materials.append(mat_window_material)
me_window_l_001.materials.append(mat_glass_material)
me_window_l_001.update()
me_handle_002 = bpy.data.meshes.new('Handle.002')
me_handle_002.from_pydata([(-0.007971, -0.002858, -0.07533), (-0.007971, 6.78e-07, -0.07533), (0.007971, 6.78e-07, -0.07533), (0.007971, -0.002858, -0.07533), (-0.007971, -0.002858, 0.05025), (-0.007971, 6.78e-07, 0.05025), (0.007971, 6.78e-07, 0.05025), (0.007971, -0.002858, 0.05025), (-0.007971, -0.002858, -0.07148), (-0.007971, -0.002858, 0.0464), (-0.007971, 6.78e-07, -0.07148), (0.007971, -0.002858, 0.0464), (0.007971, -0.002858, -0.07148), (-0.007971, 6.78e-07, 0.0464), (0.007971, 6.78e-07, 0.0464), (0.007971, 6.78e-07, -0.07148), (0.005956, 6.78e-07, 0.05025), (-0.005956, 6.78e-07, -0.07533), (0.005956, -0.002858, 0.05025), (-0.005956, -0.002858, 0.05025), (-0.005956, -0.002858, -0.07533), (0.005956, -0.002858, -0.07533), (0.005956, 6.78e-07, 0.0464), (-0.005956, 6.78e-07, 0.0464), (0.005956, 6.78e-07, -0.07148), (-0.005956, 6.78e-07, -0.07148), (-0.005956, -0.002858, 0.0464), (0.005956, -0.002858, 0.0464), (-0.005956, -0.002858, -0.07148), (0.005956, -0.002858, -0.07148), (0.005956, 6.78e-07, -0.07533), (-0.005956, 6.78e-07, 0.05025), (-0.000856, -0.002704, 0.04549), (-0.002264, -0.002704, 0.0449), (-0.002847, -0.002704, 0.0435), (-0.002264, -0.002704, 0.04209), (-0.000856, -0.002704, 0.04151), (0.0005515, -0.002704, 0.04209), (0.001134, -0.002704, 0.0435), (0.0005515, -0.002704, 0.0449), (-0.000856, -0.00298, 0.04549), (-0.002264, -0.00298, 0.0449), (-0.002847, -0.00298, 0.0435), (-0.002264, -0.00298, 0.04209), (-0.000856, -0.00298, 0.04151), (0.0005515, -0.00298, 0.04209), (0.001134, -0.00298, 0.0435), (0.0005515, -0.00298, 0.0449), (-0.000856, -0.002868, 0.04484), (-0.001806, -0.002868, 0.04445), (-0.0022, -0.002868, 0.0435), (-0.001806, -0.002868, 0.04255), (-0.000856, -0.002868, 0.04215), (9.427e-05, -0.002868, 0.04255), (0.0004879, -0.002868, 0.0435), (9.427e-05, -0.002868, 0.04445), (-0.000856, -0.002868, 0.04419), (-0.00135, -0.002868, 0.04399), (-0.001555, -0.002868, 0.0435), (-0.00135, -0.002868, 0.043), (-0.000856, -0.002868, 0.0428), (-0.0003618, -0.002868, 0.043), (-0.0001571, -0.002868, 0.0435), (-0.0003618, -0.002868, 0.04399), (-0.000856, -0.002868, 0.04393), (-0.001167, -0.002868, 0.04381), (-0.001295, -0.002868, 0.0435), (-0.001167, -0.002868, 0.04319), (-0.000856, -0.002868, 0.04306), (-0.0005455, -0.002868, 0.04319), (-0.0004169, -0.002868, 0.0435), (-0.0005455, -0.002868, 0.04381), (-0.000856, -0.002998, 0.04484), (-0.001806, -0.002998, 0.04445), (-0.0022, -0.002998, 0.0435), (-0.001806, -0.002998, 0.04255), (-0.000856, -0.002998, 0.04215), (9.427e-05, -0.002998, 0.04255), (0.0004879, -0.002998, 0.0435), (9.427e-05, -0.002998, 0.04445), (-0.000856, -0.002998, 0.04419), (-0.00135, -0.002998, 0.04399), (-0.001555, -0.002998, 0.0435), (-0.00135, -0.002998, 0.043), (-0.000856, -0.002998, 0.0428), (-0.0003618, -0.002998, 0.043), (-0.0001571, -0.002998, 0.0435), (-0.0003618, -0.002998, 0.04399), (-0.000856, -0.002998, 0.04393), (-0.001167, -0.002998, 0.04381), (-0.001295, -0.002998, 0.0435), (-0.001167, -0.002998, 0.04319), (-0.000856, -0.002998, 0.04306), (-0.0005455, -0.002998, 0.04319), (-0.0004169, -0.002998, 0.0435), (-0.0005455, -0.002998, 0.04381), (-0.0005455, -0.002998, -0.06757), (-0.0004169, -0.002998, -0.06788), (-0.0005455, -0.002998, -0.06819), (-0.000856, -0.002998, -0.06832), (-0.001167, -0.002998, -0.06819), (-0.001295, -0.002998, -0.06788), (-0.001167, -0.002998, -0.06757), (-0.000856, -0.002998, -0.06744), (-0.0003618, -0.002998, -0.06739), (-0.0001571, -0.002998, -0.06788), (-0.0003618, -0.002998, -0.06837), (-0.000856, -0.002998, -0.06858), (-0.00135, -0.002998, -0.06837), (-0.001555, -0.002998, -0.06788), (-0.00135, -0.002998, -0.06739), (-0.000856, -0.002998, -0.06718), (9.427e-05, -0.002998, -0.06693), (0.0004879, -0.002998, -0.06788), (9.427e-05, -0.002998, -0.06883), (-0.000856, -0.002998, -0.06922), (-0.001806, -0.002998, -0.06883), (-0.0022, -0.002998, -0.06788), (-0.001806, -0.002998, -0.06693), (-0.000856, -0.002998, -0.06654), (-0.0005455, -0.002868, -0.06757), (-0.0004169, -0.002868, -0.06788), (-0.0005455, -0.002868, -0.06819), (-0.000856, -0.002868, -0.06832), (-0.001167, -0.002868, -0.06819), (-0.001295, -0.002868, -0.06788), (-0.001167, -0.002868, -0.06757), (-0.000856, -0.002868, -0.06744), (-0.0003618, -0.002868, -0.06739), (-0.0001571, -0.002868, -0.06788), (-0.0003618, -0.002868, -0.06837), (-0.000856, -0.002868, -0.06858), (-0.00135, -0.002868, -0.06837), (-0.001555, -0.002868, -0.06788), (-0.00135, -0.002868, -0.06739), (-0.000856, -0.002868, -0.06718), (9.427e-05, -0.002868, -0.06693), (0.0004879, -0.002868, -0.06788), (9.427e-05, -0.002868, -0.06883), (-0.000856, -0.002868, -0.06922), (-0.001806, -0.002868, -0.06883), (-0.0022, -0.002868, -0.06788), (-0.001806, -0.002868, -0.06693), (-0.000856, -0.002868, -0.06654), (0.0005515, -0.00298, -0.06647), (0.001134, -0.00298, -0.06788), (0.0005515, -0.00298, -0.06929), (-0.000856, -0.00298, -0.06987), (-0.002264, -0.00298, -0.06929), (-0.002847, -0.00298, -0.06788), (-0.002264, -0.00298, -0.06647), (-0.000856, -0.00298, -0.06589), (0.0005515, -0.002704, -0.06647), (0.001134, -0.002704, -0.06788), (0.0005515, -0.002704, -0.06929), (-0.000856, -0.002704, -0.06987), (-0.002264, -0.002704, -0.06929), (-0.002847, -0.002704, -0.06788), (-0.002264, -0.002704, -0.06647), (-0.000856, -0.002704, -0.06589), (0.005956, 6.78e-07, 0.03521), (0.005956, 6.78e-07, -0.06029), (-0.007971, -0.002858, -0.06029), (-0.007971, -0.002858, 0.03521), (-0.007971, 6.78e-07, -0.06029), (0.007971, 6.78e-07, 0.03521), (0.007971, -0.002858, 0.03521), (0.007971, -0.002858, -0.06029), (0.005956, -0.002858, 0.03521), (0.005956, -0.002858, -0.06029), (-0.005956, 6.78e-07, 0.03521), (-0.005956, 6.78e-07, -0.06029), (-0.005956, -0.002858, 0.03521), (-0.005956, -0.002858, -0.06029), (0.007971, 6.78e-07, -0.06029), (-0.007971, 6.78e-07, 0.03521), (0.005956, -0.001769, 0.03521), (0.005956, -0.001769, -0.06029), (-0.005956, -0.001769, 0.03521), (-0.005956, -0.001769, -0.06029), (0.005956, 6.78e-07, 0.0298), (-0.007971, -0.002858, 0.0298), (-0.007971, 6.78e-07, 0.0298), (0.007971, 6.78e-07, 0.0298), (0.007971, -0.002858, 0.0298), (0.005956, -0.002858, 0.0298), (-0.005956, 6.78e-07, 0.0298), (-0.005956, -0.002858, 0.0298), (0.005956, -0.001769, 0.0298), (-0.005956, -0.001769, 0.0298), (-0.007971, -0.002858, 0.001545), (0.005956, 6.78e-07, 0.001545), (-0.007971, 6.78e-07, 0.001545), (0.007971, -0.002858, 0.001545), (0.005956, -0.002858, 0.001545), (-0.005956, 6.78e-07, 0.001545), (-0.005956, -0.002858, 0.001545), (0.007971, 6.78e-07, 0.001545), (0.005956, -0.001769, 0.001545), (-0.005956, -0.001769, 0.001545), (0.00526, -0.002871, 0.0298), (-0.005259, -0.002871, 0.0298), (0.00526, -0.002871, 0.001545), (-0.005259, -0.002871, 0.001545), (-0.007971, -0.002858, 0.02422), (0.005956, 6.78e-07, 0.02422), (-0.007971, 6.78e-07, 0.02422), (0.007971, 6.78e-07, 0.02422), (0.007971, -0.002858, 0.02422), (0.005956, -0.002858, 0.02422), (-0.005956, 6.78e-07, 0.02422), (-0.005956, -0.002858, 0.02422), (0.005956, -0.001769, 0.02422), (-0.005956, -0.001769, 0.02422), (0.00526, -0.002871, 0.02422), (-0.005259, -0.002871, 0.02422), (-0.007971, -0.002858, 0.01967), (0.005956, 6.78e-07, 0.01967), (0.007971, -0.002858, 0.01967), (0.005956, -0.002858, 0.01967), (-0.005956, 6.78e-07, 0.01967), (-0.005956, -0.002858, 0.01967), (0.007971, 6.78e-07, 0.01967), (-0.007971, 6.78e-07, 0.01967), (0.005956, -0.001769, 0.01967), (-0.005956, -0.001769, 0.01967), (0.00526, -0.002871, 0.01967), (-0.005259, -0.002871, 0.01967), (0.003448, -0.003806, 0.02343), (-0.003448, -0.003806, 0.02343), (0.003448, -0.003806, 0.02045), (-0.003448, -0.003806, 0.02045)], [], [(28, 8, 0, 20), (174, 167, 12, 15), (19, 4, 9, 26), (173, 162, 8, 28), (10, 25, 17, 1), (12, 29, 21, 3), (29, 28, 20, 21), (164, 171, 25, 10), (171, 161, 24, 25), (7, 18, 27, 11), (18, 19, 26, 27), (167, 169, 29, 12), (169, 173, 28, 29), (32, 40, 47, 39), (39, 47, 46, 38), (38, 46, 45, 37), (37, 45, 44, 36), (36, 44, 43, 35), (35, 43, 42, 34), (34, 42, 41, 33), (33, 41, 40, 32), (68, 92, 84, 60), (55, 63, 62, 54), (67, 91, 92, 68), (53, 61, 60, 52), (56, 80, 72, 48), (51, 59, 58, 50), (66, 90, 82, 58), (49, 57, 56, 48), (69, 93, 94, 70), (63, 71, 70, 62), (62, 86, 78, 54), (61, 69, 68, 60), (71, 95, 88, 64), (59, 67, 66, 58), (60, 84, 76, 52), (57, 65, 64, 56), (65, 66, 67, 68, 69, 70, 71, 64), (72, 80, 87, 79), (78, 86, 85, 77), (76, 84, 83, 75), (74, 82, 81, 73), (80, 88, 95, 87), (86, 94, 93, 85), (84, 92, 91, 83), (82, 90, 89, 81), (65, 89, 90, 66), (70, 94, 86, 62), (49, 73, 81, 57), (64, 88, 80, 56), (48, 55, 79, 72), (51, 75, 83, 59), (54, 53, 77, 78), (53, 77, 85, 61), (57, 81, 89, 65), (52, 51, 75, 76), (55, 79, 87, 63), (59, 83, 91, 67), (50, 49, 73, 74), (61, 85, 93, 69), (63, 87, 95, 71), (58, 82, 74, 50), (133, 109, 117, 141), (128, 104, 96, 120), (130, 106, 98, 122), (141, 142, 118, 117), (132, 108, 100, 124), (136, 112, 104, 128), (139, 140, 116, 115), (134, 110, 102, 126), (138, 114, 106, 130), (137, 138, 114, 113), (140, 116, 108, 132), (143, 136, 112, 119), (127, 103, 111, 135), (142, 118, 110, 134), (121, 97, 105, 129), (126, 102, 101, 125), (109, 101, 102, 110), (107, 99, 100, 108), (105, 97, 98, 106), (111, 103, 96, 104), (117, 109, 110, 118), (115, 107, 108, 116), (113, 105, 106, 114), (119, 111, 104, 112), (126, 125, 124, 123, 122, 121, 120, 127), (134, 126, 127, 135), (131, 107, 115, 139), (132, 124, 125, 133), (120, 96, 103, 127), (130, 122, 123, 131), (129, 105, 113, 137), (128, 120, 121, 129), (122, 98, 97, 121), (142, 134, 135, 143), (125, 101, 109, 133), (140, 132, 133, 141), (135, 111, 119, 143), (138, 130, 131, 139), (124, 100, 99, 123), (136, 128, 129, 137), (123, 99, 107, 131), (158, 150, 151, 159), (157, 149, 150, 158), (156, 148, 149, 157), (155, 147, 148, 156), (154, 146, 147, 155), (153, 145, 146, 154), (152, 144, 145, 153), (159, 151, 144, 152), (197, 193, 167, 174), (26, 9, 163, 172), (196, 190, 162, 173), (9, 13, 175, 163), (192, 195, 171, 164), (23, 22, 160, 170), (195, 191, 161, 171), (11, 27, 168, 166), (193, 194, 169, 167), (27, 26, 172, 168), (173, 169, 177, 179), (198, 199, 179, 177), (168, 172, 178, 176), (196, 173, 179, 199), (185, 168, 176, 188), (160, 165, 183, 180), (172, 163, 181, 187), (170, 160, 180, 186), (166, 168, 185, 184), (176, 178, 189, 188), (172, 187, 189, 178), (209, 185, 188, 212), (222, 218, 193, 197), (221, 216, 190, 196), (220, 217, 191, 195), (218, 219, 194, 193), (199, 198, 202, 203), (221, 196, 199, 225), (169, 194, 198, 177), (226, 227, 203, 202), (225, 199, 203, 227), (212, 188, 200, 214), (188, 189, 201, 200), (219, 209, 212, 224), (180, 183, 207, 205), (187, 181, 204, 211), (182, 186, 210, 206), (186, 180, 205, 210), (184, 185, 209, 208), (187, 211, 213, 189), (200, 201, 215, 214), (189, 213, 215, 201), (224, 212, 214, 226), (211, 204, 216, 221), (210, 205, 217, 220), (208, 209, 219, 218), (211, 221, 225, 213), (227, 226, 230, 231), (213, 225, 227, 215), (194, 219, 224, 198), (198, 224, 226, 202), (228, 229, 231, 230), (215, 227, 231, 229), (226, 214, 228, 230), (214, 215, 229, 228), (24, 15, 2, 30), (15, 12, 3, 2), (16, 6, 14, 22), (161, 174, 15, 24), (6, 7, 11, 14), (8, 10, 1, 0), (21, 30, 2, 3), (19, 31, 5, 4), (4, 5, 13, 9), (162, 164, 10, 8), (25, 24, 30, 17), (5, 31, 23, 13), (31, 16, 22, 23), (0, 1, 17, 20), (20, 17, 30, 21), (7, 6, 16, 18), (18, 16, 31, 19), (40, 72, 79, 47), (47, 79, 78, 46), (46, 78, 77, 45), (45, 77, 76, 44), (44, 76, 75, 43), (43, 75, 74, 42), (42, 74, 73, 41), (41, 73, 72, 40), (79, 55, 54, 78), (77, 53, 52, 76), (75, 51, 50, 74), (73, 49, 48, 72), (118, 142, 143, 119), (116, 140, 141, 117), (114, 138, 139, 115), (112, 136, 137, 113), (150, 118, 119, 151), (149, 117, 118, 150), (148, 116, 117, 149), (147, 115, 116, 148), (146, 114, 115, 147), (145, 113, 114, 146), (144, 112, 113, 145), (151, 119, 112, 144), (22, 14, 165, 160), (191, 197, 174, 161), (14, 11, 166, 165), (190, 192, 164, 162), (13, 23, 170, 175), (165, 166, 184, 183), (163, 175, 182, 181), (175, 170, 186, 182), (217, 222, 197, 191), (216, 223, 192, 190), (223, 220, 195, 192), (183, 184, 208, 207), (181, 182, 206, 204), (205, 207, 222, 217), (207, 208, 218, 222), (204, 206, 223, 216), (206, 210, 220, 223)])
me_handle_002.materials.append(mat_plastic_handle_material)
me_handle_002.update()
me_window_r_001 = bpy.data.meshes.new('Window.R.001')
me_window_r_001.from_pydata([(0.0, 0.0, 0.0), (0.0, 0.0, 1.13), (-1.105, 0.0, 1.13), (-1.105, 0.0, 0.0), (-0.05, 0.0, 0.05), (-0.05, 0.0, 1.08), (-1.055, 0.0, 1.08), (-1.055, 0.0, 0.05), (-0.05, -0.01725, 0.05), (-0.05, -0.01725, 1.08), (-1.055, -0.01725, 1.08), (-1.055, -0.01725, 0.05), (-0.05, -0.0345, 0.05), (-0.05, -0.0345, 1.08), (-1.055, -0.0345, 1.08), (-1.055, -0.0345, 0.05), (0.0, -0.0345, 0.0), (0.0, -0.0345, 1.13), (-1.105, -0.0345, 1.13), (-1.105, -0.0345, 0.0), (0.0, -0.01025, 0.0), (-1.105, -0.01025, 0.0), (0.0, -0.01025, 0.02), (-1.105, -0.01025, 0.02), (0.0, -0.02025, 0.02), (-1.105, -0.02025, 0.02), (0.0, -0.02025, 0.0), (-1.105, -0.02025, 0.0), (0.0, -0.01025, 1.13), (-1.105, -0.01025, 1.13), (0.0, -0.01025, 1.11), (-1.105, -0.01025, 1.11), (0.0, -0.02025, 1.11), (-1.105, -0.02025, 1.11), (0.0, -0.02025, 1.13), (-1.105, -0.02025, 1.13), (0.0002, -0.01025, 0.0), (0.004, -0.01025, 0.0), (0.0002, -0.01025, 0.02), (0.004, -0.01025, 0.02), (0.0002, -0.02025, 0.02), (0.004, -0.02025, 0.02), (0.0002, -0.02025, 0.0), (0.004, -0.02025, 0.0), (0.0002, -0.00525, 0.0), (0.0002, -0.02525, 0.0), (0.0002, -0.00525, 0.03), (0.0002, -0.02525, 0.03), (0.004, -0.00525, 0.0), (0.004, -0.02525, 0.0), (0.004, -0.00525, 0.03), (0.004, -0.02525, 0.03), (-1.105, -0.01025, 0.0), (-1.109, -0.01025, 0.0), (-1.105, -0.01025, 0.02), (-1.109, -0.01025, 0.02), (-1.105, -0.02025, 0.02), (-1.109, -0.02025, 0.02), (-1.105, -0.02025, 0.0), (-1.109, -0.02025, 0.0), (-1.105, -0.00525, 0.0), (-1.105, -0.02525, 0.0), (-1.105, -0.00525, 0.03), (-1.105, -0.02525, 0.03), (-1.109, -0.00525, 0.0), (-1.109, -0.02525, 0.0), (-1.109, -0.00525, 0.03), (-1.109, -0.02525, 0.03), (0.0002, -0.01025, 1.13), (0.004, -0.01025, 1.13), (0.0002, -0.01025, 1.11), (0.004, -0.01025, 1.11), (0.0002, -0.02025, 1.11), (0.004, -0.02025, 1.11), (0.0002, -0.02025, 1.13), (0.004, -0.02025, 1.13), (0.0002, -0.00525, 1.13), (0.0002, -0.02525, 1.13), (0.0002, -0.00525, 1.1), (0.0002, -0.02525, 1.1), (0.004, -0.00525, 1.13), (0.004, -0.02525, 1.13), (0.004, -0.00525, 1.1), (0.004, -0.02525, 1.1), (-1.105, -0.01025, 1.13), (-1.109, -0.01025, 1.13), (-1.105, -0.01025, 1.11), (-1.109, -0.01025, 1.11), (-1.105, -0.02025, 1.11), (-1.109, -0.02025, 1.11), (-1.105, -0.02025, 1.13), (-1.109, -0.02025, 1.13), (-1.105, -0.00525, 1.13), (-1.105, -0.02525, 1.13), (-1.105, -0.00525, 1.1), (-1.105, -0.02525, 1.1), (-1.109, -0.00525, 1.13), (-1.109, -0.02525, 1.13), (-1.109, -0.00525, 1.1), (-1.109, -0.02525, 1.1)], [], [(10, 11, 7, 6), (9, 5, 4, 8), (13, 9, 8, 12), (14, 15, 11, 10), (6, 5, 9, 10), (9, 13, 14, 10), (11, 8, 4, 7), (12, 8, 11, 15), (3, 2, 6, 7), (5, 1, 0, 4), (4, 0, 3, 7), (5, 6, 2, 1), (17, 13, 12, 16), (15, 14, 18, 19), (15, 19, 16, 12), (14, 13, 17, 18), (29, 28, 1, 2), (35, 18, 17, 34), (35, 34, 32, 33), (31, 30, 28, 29), (33, 32, 30, 31), (25, 23, 22, 24), (19, 27, 26, 16), (3, 0, 20, 21), (25, 24, 26, 27), (23, 21, 20, 22), (3, 21, 29, 2), (19, 18, 35, 27), (31, 23, 25, 33), (32, 24, 22, 30), (16, 26, 34, 17), (0, 1, 28, 20), (10, 9, 8, 11), (48, 44, 46, 50), (42, 40, 41, 43), (37, 39, 38, 36), (41, 40, 38, 39), (44, 48, 37, 36), (43, 49, 45, 42), (49, 51, 47, 45), (50, 46, 47, 51), (46, 44, 36, 38, 40, 42, 45, 47), (48, 50, 51, 49, 43, 41, 39, 37), (64, 66, 62, 60), (58, 59, 57, 56), (53, 52, 54, 55), (57, 55, 54, 56), (60, 52, 53, 64), (59, 58, 61, 65), (65, 61, 63, 67), (66, 67, 63, 62), (62, 63, 61, 58, 56, 54, 52, 60), (64, 53, 55, 57, 59, 65, 67, 66), (80, 82, 78, 76), (74, 75, 73, 72), (69, 68, 70, 71), (73, 71, 70, 72), (76, 68, 69, 80), (75, 74, 77, 81), (81, 77, 79, 83), (82, 83, 79, 78), (78, 79, 77, 74, 72, 70, 68, 76), (80, 69, 71, 73, 75, 81, 83, 82), (96, 92, 94, 98), (90, 88, 89, 91), (85, 87, 86, 84), (89, 88, 86, 87), (92, 96, 85, 84), (91, 97, 93, 90), (97, 99, 95, 93), (98, 94, 95, 99), (94, 92, 84, 86, 88, 90, 93, 95), (96, 98, 99, 97, 91, 89, 87, 85)])
me_window_r_001.polygons.foreach_set('material_index', [0, 0, 0, 0, 0, 0, 0, 0, 0, 0, 0, 0, 0, 0, 0, 0, 0, 0, 0, 0, 0, 0, 0, 0, 0, 0, 0, 0, 0, 0, 0, 0, 1, 0, 0, 0, 0, 0, 0, 0, 0, 0, 0, 0, 0, 0, 0, 0, 0, 0, 0, 0, 0, 0, 0, 0, 0, 0, 0, 0, 0, 0, 0, 0, 0, 0, 0, 0, 0, 0, 0, 0, 0])
me_window_r_001.materials.append(mat_window_material)
me_window_r_001.materials.append(mat_glass_material)
me_window_r_001.update()
me_handle_003 = bpy.data.meshes.new('Handle.003')
me_handle_003.from_pydata([(-0.007971, -0.002858, -0.07533), (-0.007971, 6.78e-07, -0.07533), (0.007971, 6.78e-07, -0.07533), (0.007971, -0.002858, -0.07533), (-0.007971, -0.002858, 0.05025), (-0.007971, 6.78e-07, 0.05025), (0.007971, 6.78e-07, 0.05025), (0.007971, -0.002858, 0.05025), (-0.007971, -0.002858, -0.07148), (-0.007971, -0.002858, 0.0464), (-0.007971, 6.78e-07, -0.07148), (0.007971, -0.002858, 0.0464), (0.007971, -0.002858, -0.07148), (-0.007971, 6.78e-07, 0.0464), (0.007971, 6.78e-07, 0.0464), (0.007971, 6.78e-07, -0.07148), (0.005956, 6.78e-07, 0.05025), (-0.005956, 6.78e-07, -0.07533), (0.005956, -0.002858, 0.05025), (-0.005956, -0.002858, 0.05025), (-0.005956, -0.002858, -0.07533), (0.005956, -0.002858, -0.07533), (0.005956, 6.78e-07, 0.0464), (-0.005956, 6.78e-07, 0.0464), (0.005956, 6.78e-07, -0.07148), (-0.005956, 6.78e-07, -0.07148), (-0.005956, -0.002858, 0.0464), (0.005956, -0.002858, 0.0464), (-0.005956, -0.002858, -0.07148), (0.005956, -0.002858, -0.07148), (0.005956, 6.78e-07, -0.07533), (-0.005956, 6.78e-07, 0.05025), (-0.000856, -0.002704, 0.04549), (-0.002264, -0.002704, 0.0449), (-0.002847, -0.002704, 0.0435), (-0.002264, -0.002704, 0.04209), (-0.000856, -0.002704, 0.04151), (0.0005515, -0.002704, 0.04209), (0.001134, -0.002704, 0.0435), (0.0005515, -0.002704, 0.0449), (-0.000856, -0.00298, 0.04549), (-0.002264, -0.00298, 0.0449), (-0.002847, -0.00298, 0.0435), (-0.002264, -0.00298, 0.04209), (-0.000856, -0.00298, 0.04151), (0.0005515, -0.00298, 0.04209), (0.001134, -0.00298, 0.0435), (0.0005515, -0.00298, 0.0449), (-0.000856, -0.002868, 0.04484), (-0.001806, -0.002868, 0.04445), (-0.0022, -0.002868, 0.0435), (-0.001806, -0.002868, 0.04255), (-0.000856, -0.002868, 0.04215), (9.427e-05, -0.002868, 0.04255), (0.0004879, -0.002868, 0.0435), (9.427e-05, -0.002868, 0.04445), (-0.000856, -0.002868, 0.04419), (-0.00135, -0.002868, 0.04399), (-0.001555, -0.002868, 0.0435), (-0.00135, -0.002868, 0.043), (-0.000856, -0.002868, 0.0428), (-0.0003618, -0.002868, 0.043), (-0.0001571, -0.002868, 0.0435), (-0.0003618, -0.002868, 0.04399), (-0.000856, -0.002868, 0.04393), (-0.001167, -0.002868, 0.04381), (-0.001295, -0.002868, 0.0435), (-0.001167, -0.002868, 0.04319), (-0.000856, -0.002868, 0.04306), (-0.0005455, -0.002868, 0.04319), (-0.0004169, -0.002868, 0.0435), (-0.0005455, -0.002868, 0.04381), (-0.000856, -0.002998, 0.04484), (-0.001806, -0.002998, 0.04445), (-0.0022, -0.002998, 0.0435), (-0.001806, -0.002998, 0.04255), (-0.000856, -0.002998, 0.04215), (9.427e-05, -0.002998, 0.04255), (0.0004879, -0.002998, 0.0435), (9.427e-05, -0.002998, 0.04445), (-0.000856, -0.002998, 0.04419), (-0.00135, -0.002998, 0.04399), (-0.001555, -0.002998, 0.0435), (-0.00135, -0.002998, 0.043), (-0.000856, -0.002998, 0.0428), (-0.0003618, -0.002998, 0.043), (-0.0001571, -0.002998, 0.0435), (-0.0003618, -0.002998, 0.04399), (-0.000856, -0.002998, 0.04393), (-0.001167, -0.002998, 0.04381), (-0.001295, -0.002998, 0.0435), (-0.001167, -0.002998, 0.04319), (-0.000856, -0.002998, 0.04306), (-0.0005455, -0.002998, 0.04319), (-0.0004169, -0.002998, 0.0435), (-0.0005455, -0.002998, 0.04381), (-0.0005455, -0.002998, -0.06757), (-0.0004169, -0.002998, -0.06788), (-0.0005455, -0.002998, -0.06819), (-0.000856, -0.002998, -0.06832), (-0.001167, -0.002998, -0.06819), (-0.001295, -0.002998, -0.06788), (-0.001167, -0.002998, -0.06757), (-0.000856, -0.002998, -0.06744), (-0.0003618, -0.002998, -0.06739), (-0.0001571, -0.002998, -0.06788), (-0.0003618, -0.002998, -0.06837), (-0.000856, -0.002998, -0.06858), (-0.00135, -0.002998, -0.06837), (-0.001555, -0.002998, -0.06788), (-0.00135, -0.002998, -0.06739), (-0.000856, -0.002998, -0.06718), (9.427e-05, -0.002998, -0.06693), (0.0004879, -0.002998, -0.06788), (9.427e-05, -0.002998, -0.06883), (-0.000856, -0.002998, -0.06922), (-0.001806, -0.002998, -0.06883), (-0.0022, -0.002998, -0.06788), (-0.001806, -0.002998, -0.06693), (-0.000856, -0.002998, -0.06654), (-0.0005455, -0.002868, -0.06757), (-0.0004169, -0.002868, -0.06788), (-0.0005455, -0.002868, -0.06819), (-0.000856, -0.002868, -0.06832), (-0.001167, -0.002868, -0.06819), (-0.001295, -0.002868, -0.06788), (-0.001167, -0.002868, -0.06757), (-0.000856, -0.002868, -0.06744), (-0.0003618, -0.002868, -0.06739), (-0.0001571, -0.002868, -0.06788), (-0.0003618, -0.002868, -0.06837), (-0.000856, -0.002868, -0.06858), (-0.00135, -0.002868, -0.06837), (-0.001555, -0.002868, -0.06788), (-0.00135, -0.002868, -0.06739), (-0.000856, -0.002868, -0.06718), (9.427e-05, -0.002868, -0.06693), (0.0004879, -0.002868, -0.06788), (9.427e-05, -0.002868, -0.06883), (-0.000856, -0.002868, -0.06922), (-0.001806, -0.002868, -0.06883), (-0.0022, -0.002868, -0.06788), (-0.001806, -0.002868, -0.06693), (-0.000856, -0.002868, -0.06654), (0.0005515, -0.00298, -0.06647), (0.001134, -0.00298, -0.06788), (0.0005515, -0.00298, -0.06929), (-0.000856, -0.00298, -0.06987), (-0.002264, -0.00298, -0.06929), (-0.002847, -0.00298, -0.06788), (-0.002264, -0.00298, -0.06647), (-0.000856, -0.00298, -0.06589), (0.0005515, -0.002704, -0.06647), (0.001134, -0.002704, -0.06788), (0.0005515, -0.002704, -0.06929), (-0.000856, -0.002704, -0.06987), (-0.002264, -0.002704, -0.06929), (-0.002847, -0.002704, -0.06788), (-0.002264, -0.002704, -0.06647), (-0.000856, -0.002704, -0.06589), (0.005956, 6.78e-07, 0.03521), (0.005956, 6.78e-07, -0.06029), (-0.007971, -0.002858, -0.06029), (-0.007971, -0.002858, 0.03521), (-0.007971, 6.78e-07, -0.06029), (0.007971, 6.78e-07, 0.03521), (0.007971, -0.002858, 0.03521), (0.007971, -0.002858, -0.06029), (0.005956, -0.002858, 0.03521), (0.005956, -0.002858, -0.06029), (-0.005956, 6.78e-07, 0.03521), (-0.005956, 6.78e-07, -0.06029), (-0.005956, -0.002858, 0.03521), (-0.005956, -0.002858, -0.06029), (0.007971, 6.78e-07, -0.06029), (-0.007971, 6.78e-07, 0.03521), (0.005956, -0.001769, 0.03521), (0.005956, -0.001769, -0.06029), (-0.005956, -0.001769, 0.03521), (-0.005956, -0.001769, -0.06029), (0.005956, 6.78e-07, 0.0298), (-0.007971, -0.002858, 0.0298), (-0.007971, 6.78e-07, 0.0298), (0.007971, 6.78e-07, 0.0298), (0.007971, -0.002858, 0.0298), (0.005956, -0.002858, 0.0298), (-0.005956, 6.78e-07, 0.0298), (-0.005956, -0.002858, 0.0298), (0.005956, -0.001769, 0.0298), (-0.005956, -0.001769, 0.0298), (-0.007971, -0.002858, 0.001545), (0.005956, 6.78e-07, 0.001545), (-0.007971, 6.78e-07, 0.001545), (0.007971, -0.002858, 0.001545), (0.005956, -0.002858, 0.001545), (-0.005956, 6.78e-07, 0.001545), (-0.005956, -0.002858, 0.001545), (0.007971, 6.78e-07, 0.001545), (0.005956, -0.001769, 0.001545), (-0.005956, -0.001769, 0.001545), (0.00526, -0.002871, 0.0298), (-0.005259, -0.002871, 0.0298), (0.00526, -0.002871, 0.001545), (-0.005259, -0.002871, 0.001545), (-0.007971, -0.002858, 0.02422), (0.005956, 6.78e-07, 0.02422), (-0.007971, 6.78e-07, 0.02422), (0.007971, 6.78e-07, 0.02422), (0.007971, -0.002858, 0.02422), (0.005956, -0.002858, 0.02422), (-0.005956, 6.78e-07, 0.02422), (-0.005956, -0.002858, 0.02422), (0.005956, -0.001769, 0.02422), (-0.005956, -0.001769, 0.02422), (0.00526, -0.002871, 0.02422), (-0.005259, -0.002871, 0.02422), (-0.007971, -0.002858, 0.01967), (0.005956, 6.78e-07, 0.01967), (0.007971, -0.002858, 0.01967), (0.005956, -0.002858, 0.01967), (-0.005956, 6.78e-07, 0.01967), (-0.005956, -0.002858, 0.01967), (0.007971, 6.78e-07, 0.01967), (-0.007971, 6.78e-07, 0.01967), (0.005956, -0.001769, 0.01967), (-0.005956, -0.001769, 0.01967), (0.00526, -0.002871, 0.01967), (-0.005259, -0.002871, 0.01967), (0.003448, -0.003806, 0.02343), (-0.003448, -0.003806, 0.02343), (0.003448, -0.003806, 0.02045), (-0.003448, -0.003806, 0.02045)], [], [(28, 8, 0, 20), (174, 167, 12, 15), (19, 4, 9, 26), (173, 162, 8, 28), (10, 25, 17, 1), (12, 29, 21, 3), (29, 28, 20, 21), (164, 171, 25, 10), (171, 161, 24, 25), (7, 18, 27, 11), (18, 19, 26, 27), (167, 169, 29, 12), (169, 173, 28, 29), (32, 40, 47, 39), (39, 47, 46, 38), (38, 46, 45, 37), (37, 45, 44, 36), (36, 44, 43, 35), (35, 43, 42, 34), (34, 42, 41, 33), (33, 41, 40, 32), (68, 92, 84, 60), (55, 63, 62, 54), (67, 91, 92, 68), (53, 61, 60, 52), (56, 80, 72, 48), (51, 59, 58, 50), (66, 90, 82, 58), (49, 57, 56, 48), (69, 93, 94, 70), (63, 71, 70, 62), (62, 86, 78, 54), (61, 69, 68, 60), (71, 95, 88, 64), (59, 67, 66, 58), (60, 84, 76, 52), (57, 65, 64, 56), (65, 66, 67, 68, 69, 70, 71, 64), (72, 80, 87, 79), (78, 86, 85, 77), (76, 84, 83, 75), (74, 82, 81, 73), (80, 88, 95, 87), (86, 94, 93, 85), (84, 92, 91, 83), (82, 90, 89, 81), (65, 89, 90, 66), (70, 94, 86, 62), (49, 73, 81, 57), (64, 88, 80, 56), (48, 55, 79, 72), (51, 75, 83, 59), (54, 53, 77, 78), (53, 77, 85, 61), (57, 81, 89, 65), (52, 51, 75, 76), (55, 79, 87, 63), (59, 83, 91, 67), (50, 49, 73, 74), (61, 85, 93, 69), (63, 87, 95, 71), (58, 82, 74, 50), (133, 109, 117, 141), (128, 104, 96, 120), (130, 106, 98, 122), (141, 142, 118, 117), (132, 108, 100, 124), (136, 112, 104, 128), (139, 140, 116, 115), (134, 110, 102, 126), (138, 114, 106, 130), (137, 138, 114, 113), (140, 116, 108, 132), (143, 136, 112, 119), (127, 103, 111, 135), (142, 118, 110, 134), (121, 97, 105, 129), (126, 102, 101, 125), (109, 101, 102, 110), (107, 99, 100, 108), (105, 97, 98, 106), (111, 103, 96, 104), (117, 109, 110, 118), (115, 107, 108, 116), (113, 105, 106, 114), (119, 111, 104, 112), (126, 125, 124, 123, 122, 121, 120, 127), (134, 126, 127, 135), (131, 107, 115, 139), (132, 124, 125, 133), (120, 96, 103, 127), (130, 122, 123, 131), (129, 105, 113, 137), (128, 120, 121, 129), (122, 98, 97, 121), (142, 134, 135, 143), (125, 101, 109, 133), (140, 132, 133, 141), (135, 111, 119, 143), (138, 130, 131, 139), (124, 100, 99, 123), (136, 128, 129, 137), (123, 99, 107, 131), (158, 150, 151, 159), (157, 149, 150, 158), (156, 148, 149, 157), (155, 147, 148, 156), (154, 146, 147, 155), (153, 145, 146, 154), (152, 144, 145, 153), (159, 151, 144, 152), (197, 193, 167, 174), (26, 9, 163, 172), (196, 190, 162, 173), (9, 13, 175, 163), (192, 195, 171, 164), (23, 22, 160, 170), (195, 191, 161, 171), (11, 27, 168, 166), (193, 194, 169, 167), (27, 26, 172, 168), (173, 169, 177, 179), (198, 199, 179, 177), (168, 172, 178, 176), (196, 173, 179, 199), (185, 168, 176, 188), (160, 165, 183, 180), (172, 163, 181, 187), (170, 160, 180, 186), (166, 168, 185, 184), (176, 178, 189, 188), (172, 187, 189, 178), (209, 185, 188, 212), (222, 218, 193, 197), (221, 216, 190, 196), (220, 217, 191, 195), (218, 219, 194, 193), (199, 198, 202, 203), (221, 196, 199, 225), (169, 194, 198, 177), (226, 227, 203, 202), (225, 199, 203, 227), (212, 188, 200, 214), (188, 189, 201, 200), (219, 209, 212, 224), (180, 183, 207, 205), (187, 181, 204, 211), (182, 186, 210, 206), (186, 180, 205, 210), (184, 185, 209, 208), (187, 211, 213, 189), (200, 201, 215, 214), (189, 213, 215, 201), (224, 212, 214, 226), (211, 204, 216, 221), (210, 205, 217, 220), (208, 209, 219, 218), (211, 221, 225, 213), (227, 226, 230, 231), (213, 225, 227, 215), (194, 219, 224, 198), (198, 224, 226, 202), (228, 229, 231, 230), (215, 227, 231, 229), (226, 214, 228, 230), (214, 215, 229, 228), (24, 15, 2, 30), (15, 12, 3, 2), (16, 6, 14, 22), (161, 174, 15, 24), (6, 7, 11, 14), (8, 10, 1, 0), (21, 30, 2, 3), (19, 31, 5, 4), (4, 5, 13, 9), (162, 164, 10, 8), (25, 24, 30, 17), (5, 31, 23, 13), (31, 16, 22, 23), (0, 1, 17, 20), (20, 17, 30, 21), (7, 6, 16, 18), (18, 16, 31, 19), (40, 72, 79, 47), (47, 79, 78, 46), (46, 78, 77, 45), (45, 77, 76, 44), (44, 76, 75, 43), (43, 75, 74, 42), (42, 74, 73, 41), (41, 73, 72, 40), (79, 55, 54, 78), (77, 53, 52, 76), (75, 51, 50, 74), (73, 49, 48, 72), (118, 142, 143, 119), (116, 140, 141, 117), (114, 138, 139, 115), (112, 136, 137, 113), (150, 118, 119, 151), (149, 117, 118, 150), (148, 116, 117, 149), (147, 115, 116, 148), (146, 114, 115, 147), (145, 113, 114, 146), (144, 112, 113, 145), (151, 119, 112, 144), (22, 14, 165, 160), (191, 197, 174, 161), (14, 11, 166, 165), (190, 192, 164, 162), (13, 23, 170, 175), (165, 166, 184, 183), (163, 175, 182, 181), (175, 170, 186, 182), (217, 222, 197, 191), (216, 223, 192, 190), (223, 220, 195, 192), (183, 184, 208, 207), (181, 182, 206, 204), (205, 207, 222, 217), (207, 208, 218, 222), (204, 206, 223, 216), (206, 210, 220, 223)])
me_handle_003.materials.append(mat_plastic_handle_material)
me_handle_003.update()
me_windows_sill_001 = bpy.data.meshes.new('Windows_Sill.001')
me_windows_sill_001.from_pydata([(-1.095, 0.0, 0.0), (-1.095, 0.22, 0.0), (1.095, 0.22, 0.0), (1.095, 0.0, 0.0), (-1.095, 0.0, -0.01), (-1.095, 0.22, -0.01), (1.095, 0.22, -0.01), (1.095, 0.0, -0.01)], [], [(0, 1, 2, 3), (0, 1, 5, 4), (1, 2, 6, 5), (2, 6, 7, 3), (5, 6, 7, 4), (0, 4, 7, 3)])
me_windows_sill_001.materials.append(mat_sill_material)
me_windows_sill_001.update()
me_ctrl_hole_003 = bpy.data.meshes.new('CTRL_Hole.003')
me_ctrl_hole_003.from_pydata([(-1.094, 0.0, 0.0), (-1.094, 0.3, 0.0), (1.094, 0.3, 0.0), (1.094, 0.0, 0.0), (-1.094, 0.0, 1.178), (-1.094, 0.3, 1.178), (1.094, 0.3, 1.178), (1.094, 0.0, 1.178)], [], [(0, 1, 2, 3), (0, 4, 5, 1), (1, 5, 6, 2), (3, 7, 4, 0), (2, 6, 7, 3), (5, 4, 7, 6)])
me_ctrl_hole_003.materials.append(mat_hidden_material)
me_ctrl_hole_003.update()

# ---- objects
ob_walls_and_floor = bpy.data.objects.new('walls and floor', me_cube_001)
ob_doorframe = bpy.data.objects.new('DoorFrame', me_doorfrane)
ob_door = bpy.data.objects.new('Door', me_door)
ob_handle_front = bpy.data.objects.new('Handle_Front', me_handle_front)
ob_handle_back = bpy.data.objects.new('Handle_Back', me_handle_back)
ob_left_door = bpy.data.objects.new('left door', None)
ob_ctrl_hole = bpy.data.objects.new('CTRL_Hole', me_ctrl_hole)
ob_ctrl_baseboard = bpy.data.objects.new('CTRL_Baseboard', me_ctrl_baseboard)
ob_doorframe_001 = bpy.data.objects.new('DoorFrame.001', me_doorfrane_001)
ob_door_001 = bpy.data.objects.new('Door.001', me_door_001)
ob_handle_front_001 = bpy.data.objects.new('Handle_Front.001', me_handle_front_001)
ob_handle_back_001 = bpy.data.objects.new('Handle_Back.001', me_handle_back_001)
ob_right_door = bpy.data.objects.new('right door', None)
ob_ctrl_hole_001 = bpy.data.objects.new('CTRL_Hole.001', me_ctrl_hole_001)
ob_ctrl_baseboard_001 = bpy.data.objects.new('CTRL_Baseboard.001', me_ctrl_baseboard_001)
ob_dresser = bpy.data.objects.new('dresser', me_cube_002)
ob_cube_001 = bpy.data.objects.new('Cube.001', me_cube_003)
ob_windowframe = bpy.data.objects.new('WindowFrame', me_windowfrane_001)
ob_window_l = bpy.data.objects.new('Window.L', me_window_l_001)
ob_handle = bpy.data.objects.new('Handle', me_handle_002)
ob_window_r = bpy.data.objects.new('Window.R', me_window_r_001)
ob_handle_001 = bpy.data.objects.new('Handle.001', me_handle_003)
ob_windows_sill = bpy.data.objects.new('Windows_Sill', me_windows_sill_001)
ob_window_group = bpy.data.objects.new('Window_Group', None)
ob_ctrl_hole_002 = bpy.data.objects.new('CTRL_Hole.002', me_ctrl_hole_003)
ob_area = bpy.data.objects.new('Area', light_area)
ob_camera = bpy.data.objects.new('Camera', cam_camera_001)
ob_sun = bpy.data.objects.new('Sun', light_sun)
ob_sun_001 = bpy.data.objects.new('Sun.001', light_sun_001)

# ---- transforms, parenting, visibility, modifiers, constraints
ob_walls_and_floor.location = (0.0, 0.0, 0.0)
ob_walls_and_floor.scale = (2.402, 2.402, 2.402)
_m = ob_walls_and_floor.modifiers.new('Solidify', 'SOLIDIFY')
_m = ob_walls_and_floor.modifiers.new('Boolean', 'BOOLEAN')
_m.object = ob_ctrl_hole
_m.solver = 'FAST'
_m = ob_walls_and_floor.modifiers.new('Boolean.001', 'BOOLEAN')
_m.object = ob_ctrl_hole_001
_m = ob_walls_and_floor.modifiers.new('Boolean.002', 'BOOLEAN')
_m.object = ob_ctrl_hole_002
ob_doorframe.parent = ob_left_door
ob_doorframe.location = (0.0, 0.0, 0.0)
ob_doorframe.lock_location = (True, True, True)
ob_doorframe.lock_rotation = (True, True, True)
ob_door.parent = ob_doorframe
ob_door.location = (0.418, -0.0221, 1.05)
ob_door.rotation_euler = (0.0, 0.0, -0.02873)
ob_door.lock_location = (True, True, True)
ob_door.lock_rotation = (True, True, False)
ob_handle_front.parent = ob_door
ob_handle_front.location = (-0.764, 0.029, 0.0)
ob_handle_front.rotation_euler = (3.142, 0.0, 0.0)
ob_handle_front.lock_rotation = (True, False, True)
_m = ob_handle_front.modifiers.new('Subdivision', 'SUBSURF')
_m.levels = 2
ob_handle_back.parent = ob_door
ob_handle_back.location = (-0.764, 0.005, 0.0)
ob_handle_back.lock_rotation = (True, False, True)
_m = ob_handle_back.modifiers.new('Subdivision', 'SUBSURF')
_m.levels = 2
ob_left_door.location = (3.193, -3.853, -2.365)
ob_ctrl_hole.parent = ob_left_door
ob_ctrl_hole.location = (0.0, -0.12, -0.002)
ob_ctrl_hole.hide_render = True
ob_ctrl_hole.visible_camera = False
ob_ctrl_hole.visible_diffuse = False
ob_ctrl_hole.visible_glossy = False
ob_ctrl_hole.visible_transmission = False
ob_ctrl_hole.display_type = 'BOUNDS'
ob_ctrl_baseboard.parent = ob_left_door
ob_ctrl_baseboard.location = (0.0, -0.1767, -0.1)
ob_ctrl_baseboard.hide_render = True
ob_ctrl_baseboard.visible_camera = False
ob_ctrl_baseboard.visible_diffuse = False
ob_ctrl_baseboard.visible_glossy = False
ob_ctrl_baseboard.visible_transmission = False
ob_ctrl_baseboard.display_type = 'BOUNDS'
ob_doorframe_001.parent = ob_right_door
ob_doorframe_001.location = (0.0, 0.0, 0.0)
ob_doorframe_001.lock_location = (True, True, True)
ob_doorframe_001.lock_rotation = (True, True, True)
ob_door_001.parent = ob_doorframe_001
ob_door_001.location = (0.418, -0.0221, 1.05)
ob_door_001.rotation_euler = (0.0, 0.0, -0.02836)
ob_door_001.lock_location = (True, True, True)
ob_door_001.lock_rotation = (True, True, False)
ob_handle_front_001.parent = ob_door_001
ob_handle_front_001.location = (-0.764, 0.029, 0.0)
ob_handle_front_001.rotation_euler = (3.142, 0.0, 0.0)
ob_handle_front_001.lock_rotation = (True, False, True)
_m = ob_handle_front_001.modifiers.new('Subdivision', 'SUBSURF')
_m.levels = 2
ob_handle_back_001.parent = ob_door_001
ob_handle_back_001.location = (-0.764, 0.005, 0.0)
ob_handle_back_001.lock_rotation = (True, False, True)
_m = ob_handle_back_001.modifiers.new('Subdivision', 'SUBSURF')
_m.levels = 2
ob_right_door.location = (1.683, -3.853, -2.365)
ob_ctrl_hole_001.parent = ob_right_door
ob_ctrl_hole_001.location = (0.0, -0.12, -0.002)
ob_ctrl_hole_001.hide_render = True
ob_ctrl_hole_001.visible_camera = False
ob_ctrl_hole_001.visible_diffuse = False
ob_ctrl_hole_001.visible_glossy = False
ob_ctrl_hole_001.visible_transmission = False
ob_ctrl_hole_001.display_type = 'BOUNDS'
ob_ctrl_baseboard_001.parent = ob_right_door
ob_ctrl_baseboard_001.location = (0.0, -0.1767, -0.1)
ob_ctrl_baseboard_001.hide_render = True
ob_ctrl_baseboard_001.visible_camera = False
ob_ctrl_baseboard_001.visible_diffuse = False
ob_ctrl_baseboard_001.visible_glossy = False
ob_ctrl_baseboard_001.visible_transmission = False
ob_ctrl_baseboard_001.display_type = 'BOUNDS'
ob_dresser.location = (3.666, -2.172, -1.753)
ob_dresser.rotation_euler = (0.0, -0.0, -1.571)
ob_dresser.scale = (0.5751, 0.2328, 0.6341)
_m = ob_dresser.modifiers.new('Bevel', 'BEVEL')
_m.width = 0.002
_m.width_pct = 0.002
_m.segments = 5
ob_cube_001.location = (0.0, 0.0, 0.0)
ob_cube_001.scale = (2.402, 2.402, 2.402)
ob_cube_001.hide_render = True
_m = ob_cube_001.modifiers.new('Solidify', 'SOLIDIFY')
_m = ob_cube_001.modifiers.new('Boolean', 'BOOLEAN')
_m.object = ob_ctrl_hole
_m.solver = 'FAST'
_m = ob_cube_001.modifiers.new('Boolean.001', 'BOOLEAN')
_m.object = ob_ctrl_hole_001
ob_windowframe.parent = ob_window_group
ob_windowframe.matrix_parent_inverse = Matrix(((1.0, -0.0, 0.0, 1.845), (-0.0, 1.0, -0.0, 1.128), (-0.0, -0.0, 1.0, 1.244), (-0.0, 0.0, -0.0, 1.0)))
ob_windowframe.location = (-1.845, -1.128, -1.244)
ob_windowframe.lock_location = (True, True, True)
ob_windowframe.lock_rotation = (True, True, True)
ob_window_l.parent = ob_windowframe
ob_window_l.location = (-1.085, -0.023, 0.025)
ob_window_l.lock_location = (False, True, True)
ob_window_l.lock_rotation = (True, True, True)
ob_handle.parent = ob_window_l
ob_handle.location = (0.035, -0.0355, 0.565)
ob_window_r.parent = ob_windowframe
ob_window_r.location = (1.085, -0.0625, 0.025)
ob_window_r.lock_location = (False, True, True)
ob_window_r.lock_rotation = (True, True, True)
ob_handle_001.parent = ob_window_r
ob_handle_001.location = (-0.035, -0.0355, 0.565)
ob_windows_sill.parent = ob_windowframe
ob_windows_sill.location = (0.0, -0.1, 0.0)
ob_window_group.location = (-1.845, -1.128, -1.244)
ob_window_group.rotation_euler = (0.0, 0.0, 1.571)
ob_ctrl_hole_002.parent = ob_window_group
ob_ctrl_hole_002.location = (0.0, -0.15, 0.0)
ob_ctrl_hole_002.hide_render = True
ob_ctrl_hole_002.visible_camera = False
ob_ctrl_hole_002.visible_diffuse = False
ob_ctrl_hole_002.visible_glossy = False
ob_ctrl_hole_002.visible_transmission = False
ob_ctrl_hole_002.display_type = 'BOUNDS'
ob_area.location = (-1.748, -1.116, -0.6491)
ob_area.rotation_euler = (-3.142, 1.571, 0.0)
ob_area.scale = (1.107, 2.157, 1.0)
ob_area.hide_render = True
ob_camera.location = (1.808, -3.708, -1.447)
ob_camera.rotation_euler = (1.652, 1.847e-06, 1.001)
ob_sun.location = (-13.64, -1.263, 7.135)
ob_sun.rotation_euler = (-0.01811, -0.9991, 0.129)
ob_sun_001.location = (-21.86, 0.2003, 9.712)
ob_sun_001.rotation_euler = (-0.3497, -1.146, 0.2241)

# ---- collection membership
col_structure.objects.link(ob_walls_and_floor)
col_structure.objects.link(ob_doorframe)
col_structure.objects.link(ob_door)
col_structure.objects.link(ob_handle_front)
col_structure.objects.link(ob_handle_back)
col_structure.objects.link(ob_left_door)
col_structure.objects.link(ob_ctrl_hole)
col_structure.objects.link(ob_ctrl_baseboard)
col_structure.objects.link(ob_doorframe_001)
col_structure.objects.link(ob_door_001)
col_structure.objects.link(ob_handle_front_001)
col_structure.objects.link(ob_handle_back_001)
col_structure.objects.link(ob_right_door)
col_structure.objects.link(ob_ctrl_hole_001)
col_structure.objects.link(ob_ctrl_baseboard_001)
col_structure.objects.link(ob_dresser)
col_archive.objects.link(ob_cube_001)
col_archive.objects.link(ob_windowframe)
col_archive.objects.link(ob_window_l)
col_archive.objects.link(ob_handle)
col_archive.objects.link(ob_window_r)
col_archive.objects.link(ob_handle_001)
col_archive.objects.link(ob_windows_sill)
col_archive.objects.link(ob_window_group)
col_archive.objects.link(ob_ctrl_hole_002)
col_archive.objects.link(ob_area)
col_archive.objects.link(ob_camera)
col_archive.objects.link(ob_sun)
col_lights.objects.link(ob_sun_001)

# ---- scene / render settings (as saved in the file)
scene.camera = ob_camera
scene.frame_start = 1; scene.frame_end = 250; scene.frame_set(1)
scene.render.engine = 'BLENDER_EEVEE_NEXT'
scene.cycles.sampling_pattern = 'TABULATED_SOBOL'
scene.view_settings.view_transform = 'Filmic'
bpy.context.view_layer.update()

